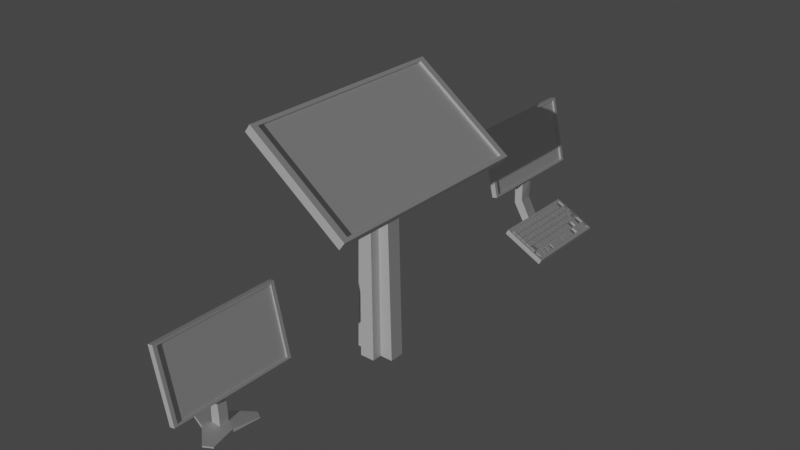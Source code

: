 # Source: pocitace.blend  (saved by Blender 3.0.42; exported with 4.5.12 LTS)
import bpy
from mathutils import Matrix  # noqa: F401  (used for matrix-valued properties, if any)

bpy.ops.wm.read_factory_settings(use_empty=True)
scene = bpy.context.scene
scene.name = 'Scene'

# ---- collections
col_collection = bpy.data.collections.new('Collection'); scene.collection.children.link(col_collection)

# ---- materials (node trees are filled in below, after node groups)
mat_material = bpy.data.materials.new('Material')
mat_material.alpha_threshold = 0.0
mat_material.use_transparent_shadow = False
mat_material.line_color = (0.0, 0.0, 0.0, 1.0)

# ---- material node trees
mat_material.use_nodes = True; mat_material.node_tree.nodes.clear()
_N = mat_material.node_tree.nodes; _L = mat_material.node_tree.links
n0 = _N.new('ShaderNodeOutputMaterial'); n0.name = 'Material Output'; n0.location = (300, 300)
n1 = _N.new('ShaderNodeBsdfPrincipled'); n1.name = 'Principled BSDF'; n1.location = (10, 300)
n1.distribution = 'GGX'
n1.subsurface_method = 'BURLEY'
n1.inputs[2].default_value = 0.4
n1.inputs[3].default_value = 1.45
n1.inputs[27].default_value = (0.0, 0.0, 0.0, 1.0)
n1.inputs[28].default_value = 1.0
_L.new(n1.outputs[0], n0.inputs[0])
n0.is_active_output = True

# ---- world
world_world = bpy.data.worlds.new('World'); scene.world = world_world
world_world.use_nodes = True; world_world.node_tree.nodes.clear()
_N = world_world.node_tree.nodes; _L = world_world.node_tree.links
n0 = _N.new('ShaderNodeOutputWorld'); n0.name = 'World Output'; n0.location = (300, 300)
n1 = _N.new('ShaderNodeBackground'); n1.name = 'Background'; n1.location = (10, 300)
n1.inputs[0].default_value = (0.05088, 0.05088, 0.05088, 1.0)
_L.new(n1.outputs[0], n0.inputs[0])
n0.is_active_output = True
world_world.color = (0.05088, 0.05088, 0.05088)
world_world.use_sun_shadow = False
world_world.sun_shadow_jitter_overblur = 0.0

# ---- lights
light_sun = bpy.data.lights.new('Sun', 'SUN')
light_sun.transmission_factor = 0.0
light_sun.energy = 1.0
light_sun.shadow_soft_size = 0.125

# ---- meshes
me_cube_087 = bpy.data.meshes.new('Cube.087')
me_cube_087.from_pydata([(7.8, 3.4, -1.0), (7.8, 5.4, -1.0), (7.8, 3.4, 1.0), (9.8, 3.4, -1.0), (9.8, 5.4, -1.0), (9.8, 3.4, 1.0), (9.8, 5.4, 1.0), (7.8, 5.4, 1.0), (10.13, 0.4682, 0.4378), (10.13, 31.58, 0.4378), (-4.113, 0.4682, 0.5269), (-4.113, 31.58, 0.5269), (11.13, -0.2756, 0.7503), (11.12, -0.2756, -1.243), (11.13, 32.33, 0.7503), (11.12, 32.33, -1.243), (-4.974, -0.2756, 0.8511), (-4.986, -0.2756, -1.142), (-4.974, 32.33, 0.8511), (-4.986, 32.33, -1.142), (-4.111, 31.58, 0.8457), (-4.111, 0.4682, 0.8457), (10.14, 0.4682, 0.7565), (10.14, 31.58, 0.7565), (7.755, 9.328, -1.035), (7.755, 15.89, -1.035), (7.755, 9.328, 0.9654), (9.755, 9.328, -1.035), (9.755, 15.89, -1.035), (9.755, 9.328, 0.9654), (9.755, 15.89, 0.9654), (7.755, 15.89, 0.9654), (-3.769, 0.7516, -1.0), (-3.769, 2.752, -1.0), (-3.769, 0.7516, 1.0), (-1.769, 0.7516, -1.0), (-1.769, 2.752, -1.0), (-1.769, 0.7516, 1.0), (-1.769, 2.752, 1.0), (-3.769, 2.752, 1.0), (-3.769, 2.952, -1.0), (-3.769, 4.952, -1.0), (-3.769, 2.952, 1.0), (-1.769, 2.952, -1.0), (-1.769, 4.952, -1.0), (-1.769, 2.952, 1.0), (-1.769, 4.952, 1.0), (-3.769, 4.952, 1.0), (-3.769, 5.152, -1.0), (-3.769, 7.152, -1.0), (-3.769, 5.152, 1.0), (-1.769, 5.152, -1.0), (-1.769, 7.152, -1.0), (-1.769, 5.152, 1.0), (-1.769, 7.152, 1.0), (-3.769, 7.152, 1.0), (-3.769, 7.352, -1.0), (-3.769, 9.352, -1.0), (-3.769, 7.352, 1.0), (-1.769, 7.352, -1.0), (-1.769, 9.352, -1.0), (-1.769, 7.352, 1.0), (-1.769, 9.352, 1.0), (-3.769, 9.352, 1.0), (-3.769, 9.552, -1.0), (-3.769, 11.55, -1.0), (-3.769, 9.552, 1.0), (-1.769, 9.552, -1.0), (-1.769, 11.55, -1.0), (-1.769, 9.552, 1.0), (-1.769, 11.55, 1.0), (-3.769, 11.55, 1.0), (-3.769, 11.75, -1.0), (-3.769, 13.75, -1.0), (-3.769, 11.75, 1.0), (-1.769, 11.75, -1.0), (-1.769, 13.75, -1.0), (-1.769, 11.75, 1.0), (-1.769, 13.75, 1.0), (-3.769, 13.75, 1.0), (-3.769, 13.95, -1.0), (-3.769, 15.95, -1.0), (-3.769, 13.95, 1.0), (-1.769, 13.95, -1.0), (-1.769, 15.95, -1.0), (-1.769, 13.95, 1.0), (-1.769, 15.95, 1.0), (-3.769, 15.95, 1.0), (-3.769, 16.15, -1.0), (-3.769, 18.15, -1.0), (-3.769, 16.15, 1.0), (-1.769, 16.15, -1.0), (-1.769, 18.15, -1.0), (-1.769, 16.15, 1.0), (-1.769, 18.15, 1.0), (-3.769, 18.15, 1.0), (-3.769, 18.35, -1.0), (-3.769, 20.35, -1.0), (-3.769, 18.35, 1.0), (-1.769, 18.35, -1.0), (-1.769, 20.35, -1.0), (-1.769, 18.35, 1.0), (-1.769, 20.35, 1.0), (-3.769, 20.35, 1.0), (-3.769, 20.55, -1.0), (-3.769, 22.55, -1.0), (-3.769, 20.55, 1.0), (-1.769, 20.55, -1.0), (-1.769, 22.55, -1.0), (-1.769, 20.55, 1.0), (-1.769, 22.55, 1.0), (-3.769, 22.55, 1.0), (-3.769, 22.75, -1.0), (-3.769, 24.75, -1.0), (-3.769, 22.75, 1.0), (-1.769, 22.75, -1.0), (-1.769, 24.75, -1.0), (-1.769, 22.75, 1.0), (-1.769, 24.75, 1.0), (-3.769, 24.75, 1.0), (-3.769, 24.95, -1.0), (-3.769, 26.95, -1.0), (-3.769, 24.95, 1.0), (-1.769, 24.95, -1.0), (-1.769, 26.95, -1.0), (-1.769, 24.95, 1.0), (-1.769, 26.95, 1.0), (-3.769, 26.95, 1.0), (-3.769, 27.15, -1.0), (-3.769, 29.15, -1.0), (-3.769, 27.15, 1.0), (-1.769, 27.15, -1.0), (-1.769, 29.15, -1.0), (-1.769, 27.15, 1.0), (-1.769, 29.15, 1.0), (-3.769, 29.15, 1.0), (-1.569, 29.35, -1.0), (-1.569, 31.35, -1.0), (-1.569, 29.35, 1.0), (0.4305, 29.35, -1.0), (0.4305, 31.35, -1.0), (0.4305, 29.35, 1.0), (0.4305, 31.35, 1.0), (-1.569, 31.35, 1.0), (-1.569, 0.7516, -1.0), (-1.569, 2.752, -1.0), (-1.569, 0.7516, 1.0), (0.4305, 0.7516, -1.0), (0.4305, 2.752, -1.0), (0.4305, 0.7516, 1.0), (0.4305, 2.752, 1.0), (-1.569, 2.752, 1.0), (-1.569, 2.952, -1.0), (-1.569, 4.952, -1.0), (-1.569, 2.952, 1.0), (0.4305, 2.952, -1.0), (0.4305, 4.952, -1.0), (0.4305, 2.952, 1.0), (0.4305, 4.952, 1.0), (-1.569, 4.952, 1.0), (-1.569, 5.152, -1.0), (-1.569, 7.152, -1.0), (-1.569, 5.152, 1.0), (0.4305, 5.152, -1.0), (0.4305, 7.152, -1.0), (0.4305, 5.152, 1.0), (0.4305, 7.152, 1.0), (-1.569, 7.152, 1.0), (-1.569, 7.352, -1.0), (-1.569, 9.352, -1.0), (-1.569, 7.352, 1.0), (0.4305, 7.352, -1.0), (0.4305, 9.352, -1.0), (0.4305, 7.352, 1.0), (0.4305, 9.352, 1.0), (-1.569, 9.352, 1.0), (-1.569, 9.552, -1.0), (-1.569, 11.55, -1.0), (-1.569, 9.552, 1.0), (0.4305, 9.552, -1.0), (0.4305, 11.55, -1.0), (0.4305, 9.552, 1.0), (0.4305, 11.55, 1.0), (-1.569, 11.55, 1.0), (-1.569, 11.75, -1.0), (-1.569, 13.75, -1.0), (-1.569, 11.75, 1.0), (0.4305, 11.75, -1.0), (0.4305, 13.75, -1.0), (0.4305, 11.75, 1.0), (0.4305, 13.75, 1.0), (-1.569, 13.75, 1.0), (-1.569, 13.95, -1.0), (-1.569, 15.95, -1.0), (-1.569, 13.95, 1.0), (0.4305, 13.95, -1.0), (0.4305, 15.95, -1.0), (0.4305, 13.95, 1.0), (0.4305, 15.95, 1.0), (-1.569, 15.95, 1.0), (-1.569, 16.15, -1.0), (-1.569, 18.15, -1.0), (-1.569, 16.15, 1.0), (0.4305, 16.15, -1.0), (0.4305, 18.15, -1.0), (0.4305, 16.15, 1.0), (0.4305, 18.15, 1.0), (-1.569, 18.15, 1.0), (-1.569, 18.35, -1.0), (-1.569, 20.35, -1.0), (-1.569, 18.35, 1.0), (0.4305, 18.35, -1.0), (0.4305, 20.35, -1.0), (0.4305, 18.35, 1.0), (0.4305, 20.35, 1.0), (-1.569, 20.35, 1.0), (-1.569, 20.55, -1.0), (-1.569, 22.55, -1.0), (-1.569, 20.55, 1.0), (0.4305, 20.55, -1.0), (0.4305, 22.55, -1.0), (0.4305, 20.55, 1.0), (0.4305, 22.55, 1.0), (-1.569, 22.55, 1.0), (-1.569, 22.75, -1.0), (-1.569, 24.75, -1.0), (-1.569, 22.75, 1.0), (0.4305, 22.75, -1.0), (0.4305, 24.75, -1.0), (0.4305, 22.75, 1.0), (0.4305, 24.75, 1.0), (-1.569, 24.75, 1.0), (-1.569, 24.95, -1.0), (-1.569, 26.95, -1.0), (-1.569, 24.95, 1.0), (0.4305, 24.95, -1.0), (0.4305, 26.95, -1.0), (0.4305, 24.95, 1.0), (0.4305, 26.95, 1.0), (-1.569, 26.95, 1.0), (-1.569, 27.15, -1.0), (-1.569, 29.15, -1.0), (-1.569, 27.15, 1.0), (0.4305, 27.15, -1.0), (0.4305, 29.15, -1.0), (0.4305, 27.15, 1.0), (0.4305, 29.15, 1.0), (-1.569, 29.15, 1.0), (0.8521, 29.35, -1.0), (0.8521, 31.35, -1.0), (0.8521, 29.35, 1.0), (4.032, 29.35, -1.0), (4.032, 31.35, -1.0), (4.032, 29.35, 1.0), (4.032, 31.35, 1.0), (0.8521, 31.35, 1.0), (2.831, 27.23, -1.0), (2.831, 29.9, -1.0), (2.831, 27.23, 1.0), (4.831, 27.23, -1.0), (4.831, 29.9, -1.0), (4.831, 27.23, 1.0), (4.831, 29.9, 1.0), (2.831, 29.9, 1.0), (2.831, 29.35, -1.0), (2.831, 31.35, -1.0), (2.831, 29.35, 1.0), (4.831, 29.35, -1.0), (4.831, 31.35, -1.0), (4.831, 29.35, 1.0), (4.831, 31.35, 1.0), (2.831, 31.35, 1.0), (0.6305, 0.7516, -1.0), (0.6305, 2.752, -1.0), (0.6305, 0.7516, 1.0), (2.631, 0.7516, -1.0), (2.631, 2.752, -1.0), (2.631, 0.7516, 1.0), (2.631, 2.752, 1.0), (0.6305, 2.752, 1.0), (0.6305, 2.952, -1.0), (0.6305, 4.952, -1.0), (0.6305, 2.952, 1.0), (2.631, 2.952, -1.0), (2.631, 4.952, -1.0), (2.631, 2.952, 1.0), (2.631, 4.952, 1.0), (0.6305, 4.952, 1.0), (0.6305, 5.152, -1.0), (0.6305, 7.152, -1.0), (0.6305, 5.152, 1.0), (2.631, 5.152, -1.0), (2.631, 7.152, -1.0), (2.631, 5.152, 1.0), (2.631, 7.152, 1.0), (0.6305, 7.152, 1.0), (0.6305, 7.352, -1.0), (0.6305, 9.352, -1.0), (0.6305, 7.352, 1.0), (2.631, 7.352, -1.0), (2.631, 9.352, -1.0), (2.631, 7.352, 1.0), (2.631, 9.352, 1.0), (0.6305, 9.352, 1.0), (0.6305, 9.552, -1.0), (0.6305, 11.55, -1.0), (0.6305, 9.552, 1.0), (2.631, 9.552, -1.0), (2.631, 11.55, -1.0), (2.631, 9.552, 1.0), (2.631, 11.55, 1.0), (0.6305, 11.55, 1.0), (0.6305, 11.75, -1.0), (0.6305, 13.75, -1.0), (0.6305, 11.75, 1.0), (2.631, 11.75, -1.0), (2.631, 13.75, -1.0), (2.631, 11.75, 1.0), (2.631, 13.75, 1.0), (0.6305, 13.75, 1.0), (0.6305, 13.95, -1.0), (0.6305, 15.95, -1.0), (0.6305, 13.95, 1.0), (2.631, 13.95, -1.0), (2.631, 15.95, -1.0), (2.631, 13.95, 1.0), (2.631, 15.95, 1.0), (0.6305, 15.95, 1.0), (0.6305, 16.15, -1.0), (0.6305, 18.15, -1.0), (0.6305, 16.15, 1.0), (2.631, 16.15, -1.0), (2.631, 18.15, -1.0), (2.631, 16.15, 1.0), (2.631, 18.15, 1.0), (0.6305, 18.15, 1.0), (0.6305, 18.35, -1.0), (0.6305, 20.35, -1.0), (0.6305, 18.35, 1.0), (2.631, 18.35, -1.0), (2.631, 20.35, -1.0), (2.631, 18.35, 1.0), (2.631, 20.35, 1.0), (0.6305, 20.35, 1.0), (0.6305, 20.55, -1.0), (0.6305, 22.55, -1.0), (0.6305, 20.55, 1.0), (2.631, 20.55, -1.0), (2.631, 22.55, -1.0), (2.631, 20.55, 1.0), (2.631, 22.55, 1.0), (0.6305, 22.55, 1.0), (0.6305, 22.75, -1.0), (0.6305, 24.75, -1.0), (0.6305, 22.75, 1.0), (2.631, 22.75, -1.0), (2.631, 24.75, -1.0), (2.631, 22.75, 1.0), (2.631, 24.75, 1.0), (0.6305, 24.75, 1.0), (0.6305, 24.95, -1.0), (0.6305, 26.95, -1.0), (0.6305, 24.95, 1.0), (2.631, 24.95, -1.0), (2.631, 26.95, -1.0), (2.631, 24.95, 1.0), (2.631, 26.95, 1.0), (0.6305, 26.95, 1.0), (0.6305, 27.15, -1.0), (0.6305, 29.15, -1.0), (0.6305, 27.15, 1.0), (2.631, 27.15, -1.0), (2.631, 29.15, -1.0), (2.631, 27.15, 1.0), (2.631, 29.15, 1.0), (0.6305, 29.15, 1.0), (2.831, 0.7516, -1.0), (2.831, 2.752, -1.0), (2.831, 0.7516, 1.0), (4.831, 0.7516, -1.0), (4.831, 2.752, -1.0), (4.831, 0.7516, 1.0), (4.831, 2.752, 1.0), (2.831, 2.752, 1.0), (2.831, 2.952, -1.0), (2.831, 4.952, -1.0), (2.831, 2.952, 1.0), (4.831, 2.952, -1.0), (4.831, 4.952, -1.0), (4.831, 2.952, 1.0), (4.831, 4.952, 1.0), (2.831, 4.952, 1.0), (2.831, 5.152, -1.0), (2.831, 7.152, -1.0), (2.831, 5.152, 1.0), (4.831, 5.152, -1.0), (4.831, 7.152, -1.0), (4.831, 5.152, 1.0), (4.831, 7.152, 1.0), (2.831, 7.152, 1.0), (2.831, 7.352, -1.0), (2.831, 9.352, -1.0), (2.831, 7.352, 1.0), (4.831, 7.352, -1.0), (4.831, 9.352, -1.0), (4.831, 7.352, 1.0), (4.831, 9.352, 1.0), (2.831, 9.352, 1.0), (2.831, 9.552, -1.0), (2.831, 11.55, -1.0), (2.831, 9.552, 1.0), (4.831, 9.552, -1.0), (4.831, 11.55, -1.0), (4.831, 9.552, 1.0), (4.831, 11.55, 1.0), (2.831, 11.55, 1.0), (2.831, 11.75, -1.0), (2.831, 13.75, -1.0), (2.831, 11.75, 1.0), (4.831, 11.75, -1.0), (4.831, 13.75, -1.0), (4.831, 11.75, 1.0), (4.831, 13.75, 1.0), (2.831, 13.75, 1.0), (2.831, 13.95, -1.0), (2.831, 15.95, -1.0), (2.831, 13.95, 1.0), (4.831, 13.95, -1.0), (4.831, 15.95, -1.0), (4.831, 13.95, 1.0), (4.831, 15.95, 1.0), (2.831, 15.95, 1.0), (2.831, 16.15, -1.0), (2.831, 18.15, -1.0), (2.831, 16.15, 1.0), (4.831, 16.15, -1.0), (4.831, 18.15, -1.0), (4.831, 16.15, 1.0), (4.831, 18.15, 1.0), (2.831, 18.15, 1.0), (2.831, 18.35, -1.0), (2.831, 20.35, -1.0), (2.831, 18.35, 1.0), (4.831, 18.35, -1.0), (4.831, 20.35, -1.0), (4.831, 18.35, 1.0), (4.831, 20.35, 1.0), (2.831, 20.35, 1.0), (2.831, 20.55, -1.0), (2.831, 22.55, -1.0), (2.831, 20.55, 1.0), (4.831, 20.55, -1.0), (4.831, 22.55, -1.0), (4.831, 20.55, 1.0), (4.831, 22.55, 1.0), (2.831, 22.55, 1.0), (2.831, 22.75, -1.0), (2.831, 24.75, -1.0), (2.831, 22.75, 1.0), (4.831, 22.75, -1.0), (4.831, 24.75, -1.0), (4.831, 22.75, 1.0), (4.831, 24.75, 1.0), (2.831, 24.75, 1.0), (2.831, 24.95, -1.0), (2.831, 26.95, -1.0), (2.831, 24.95, 1.0), (4.831, 24.95, -1.0), (4.831, 26.95, -1.0), (4.831, 24.95, 1.0), (4.831, 26.95, 1.0), (2.831, 26.95, 1.0), (5.031, 0.7516, -1.0), (5.031, 2.752, -1.0), (5.031, 0.7516, 1.0), (7.031, 0.7516, -1.0), (7.031, 2.752, -1.0), (7.031, 0.7516, 1.0), (7.031, 2.752, 1.0), (5.031, 2.752, 1.0), (5.031, 1.545, -1.0), (5.031, 4.9, -1.0), (5.031, 1.545, 1.0), (7.031, 1.545, -1.0), (7.031, 4.9, -1.0), (7.031, 1.545, 1.0), (7.031, 4.9, 1.0), (5.031, 4.9, 1.0), (5.031, 5.152, -1.0), (5.031, 7.152, -1.0), (5.031, 5.152, 1.0), (7.031, 5.152, -1.0), (7.031, 7.152, -1.0), (7.031, 5.152, 1.0), (7.031, 7.152, 1.0), (5.031, 7.152, 1.0), (5.031, 7.352, -1.0), (5.031, 9.352, -1.0), (5.031, 7.352, 1.0), (7.031, 7.352, -1.0), (7.031, 9.352, -1.0), (7.031, 7.352, 1.0), (7.031, 9.352, 1.0), (5.031, 9.352, 1.0), (5.031, 9.552, -1.0), (5.031, 11.55, -1.0), (5.031, 9.552, 1.0), (7.031, 9.552, -1.0), (7.031, 11.55, -1.0), (7.031, 9.552, 1.0), (7.031, 11.55, 1.0), (5.031, 11.55, 1.0), (5.031, 11.75, -1.0), (5.031, 13.75, -1.0), (5.031, 11.75, 1.0), (7.031, 11.75, -1.0), (7.031, 13.75, -1.0), (7.031, 11.75, 1.0), (7.031, 13.75, 1.0), (5.031, 13.75, 1.0), (5.031, 13.95, -1.0), (5.031, 15.95, -1.0), (5.031, 13.95, 1.0), (7.031, 13.95, -1.0), (7.031, 15.95, -1.0), (7.031, 13.95, 1.0), (7.031, 15.95, 1.0), (5.031, 15.95, 1.0), (5.031, 16.15, -1.0), (5.031, 18.15, -1.0), (5.031, 16.15, 1.0), (7.031, 16.15, -1.0), (7.031, 18.15, -1.0), (7.031, 16.15, 1.0), (7.031, 18.15, 1.0), (5.031, 18.15, 1.0), (5.031, 18.35, -1.0), (5.031, 20.35, -1.0), (5.031, 18.35, 1.0), (7.031, 18.35, -1.0), (7.031, 20.35, -1.0), (7.031, 18.35, 1.0), (7.031, 20.35, 1.0), (5.031, 20.35, 1.0), (5.031, 20.55, -1.0), (5.031, 22.55, -1.0), (5.031, 20.55, 1.0), (7.031, 20.55, -1.0), (7.031, 22.55, -1.0), (7.031, 20.55, 1.0), (7.031, 22.55, 1.0), (5.031, 22.55, 1.0), (5.031, 22.75, -1.0), (5.031, 24.75, -1.0), (5.031, 22.75, 1.0), (7.031, 22.75, -1.0), (7.031, 24.75, -1.0), (7.031, 22.75, 1.0), (7.031, 24.75, 1.0), (5.031, 24.75, 1.0), (5.248, 27.15, -1.0), (5.248, 29.15, -1.0), (5.248, 27.15, 1.0), (7.248, 27.15, -1.0), (7.248, 29.15, -1.0), (7.248, 27.15, 1.0), (7.248, 29.15, 1.0), (5.248, 29.15, 1.0), (7.791, 0.9527, -1.0), (7.791, 2.953, -1.0), (7.791, 0.9527, 1.0), (9.791, 0.9527, -1.0), (9.791, 2.953, -1.0), (9.791, 0.9527, 1.0), (9.791, 2.953, 1.0), (7.791, 2.953, 1.0), (7.815, 6.118, -1.0), (7.815, 8.118, -1.0), (7.815, 6.118, 1.0), (9.815, 6.118, -1.0), (9.815, 8.118, -1.0), (9.815, 6.118, 1.0), (9.815, 8.118, 1.0), (7.815, 8.118, 1.0), (7.65, 27.15, -1.0), (7.65, 29.15, -1.0), (7.65, 27.15, 1.0), (9.65, 27.15, -1.0), (9.65, 29.15, -1.0), (9.65, 27.15, 1.0), (9.65, 29.15, 1.0), (7.65, 29.15, 1.0), (7.65, 24.85, -1.0), (7.65, 26.85, -1.0), (7.65, 24.85, 1.0), (9.65, 24.85, -1.0), (9.65, 26.85, -1.0), (9.65, 24.85, 1.0), (9.65, 26.85, 1.0), (7.65, 26.85, 1.0), (7.65, 29.35, -1.0), (7.65, 31.35, -1.0), (7.65, 29.35, 1.0), (9.65, 29.35, -1.0), (9.65, 31.35, -1.0), (9.65, 29.35, 1.0), (9.65, 31.35, 1.0), (7.65, 31.35, 1.0), (7.763, 16.15, -1.0), (7.763, 18.15, -1.0), (7.763, 16.15, 1.0), (9.763, 16.15, -1.0), (9.763, 18.15, -1.0), (9.763, 16.15, 1.0), (9.763, 18.15, 1.0), (7.763, 18.15, 1.0), (7.692, 18.35, -1.0), (7.692, 20.35, -1.0), (7.692, 18.35, 1.0), (9.692, 18.35, -1.0), (9.692, 20.35, -1.0), (9.692, 18.35, 1.0), (9.692, 20.35, 1.0), (7.692, 20.35, 1.0), (7.636, 20.55, -1.0), (7.636, 22.55, -1.0), (7.636, 20.55, 1.0), (9.636, 20.55, -1.0), (9.636, 22.55, -1.0), (9.636, 20.55, 1.0), (9.636, 22.55, 1.0), (7.636, 22.55, 1.0)], [], [(0, 2, 7, 1), (1, 4, 3, 0), (3, 5, 2, 0), (4, 6, 5, 3), (6, 7, 2, 5), (1, 7, 6, 4), (9, 11, 20, 23), (11, 10, 21, 20), (10, 11, 9, 8), (8, 9, 23, 22), (10, 8, 22, 21), (12, 16, 18, 20, 21, 22), (15, 14, 18, 19), (19, 18, 16, 17), (17, 13, 15, 19), (13, 12, 14, 15), (17, 16, 12, 13), (22, 23, 20, 18, 14, 12), (25, 28, 27, 24), (24, 26, 31, 25), (27, 29, 26, 24), (28, 30, 29, 27), (30, 31, 26, 29), (25, 31, 30, 28), (33, 36, 35, 32), (32, 34, 39, 33), (35, 37, 34, 32), (36, 38, 37, 35), (38, 39, 34, 37), (33, 39, 38, 36), (40, 42, 47, 41), (41, 44, 43, 40), (43, 45, 42, 40), (44, 46, 45, 43), (46, 47, 42, 45), (41, 47, 46, 44), (48, 50, 55, 49), (49, 52, 51, 48), (51, 53, 50, 48), (52, 54, 53, 51), (54, 55, 50, 53), (49, 55, 54, 52), (56, 58, 63, 57), (57, 60, 59, 56), (59, 61, 58, 56), (60, 62, 61, 59), (62, 63, 58, 61), (57, 63, 62, 60), (64, 66, 71, 65), (65, 68, 67, 64), (67, 69, 66, 64), (68, 70, 69, 67), (70, 71, 66, 69), (65, 71, 70, 68), (72, 74, 79, 73), (73, 76, 75, 72), (75, 77, 74, 72), (76, 78, 77, 75), (78, 79, 74, 77), (73, 79, 78, 76), (80, 82, 87, 81), (81, 84, 83, 80), (83, 85, 82, 80), (84, 86, 85, 83), (86, 87, 82, 85), (81, 87, 86, 84), (88, 90, 95, 89), (89, 92, 91, 88), (91, 93, 90, 88), (92, 94, 93, 91), (94, 95, 90, 93), (89, 95, 94, 92), (96, 98, 103, 97), (97, 100, 99, 96), (99, 101, 98, 96), (100, 102, 101, 99), (102, 103, 98, 101), (97, 103, 102, 100), (104, 106, 111, 105), (105, 108, 107, 104), (107, 109, 106, 104), (108, 110, 109, 107), (110, 111, 106, 109), (105, 111, 110, 108), (112, 114, 119, 113), (113, 116, 115, 112), (115, 117, 114, 112), (116, 118, 117, 115), (118, 119, 114, 117), (113, 119, 118, 116), (120, 122, 127, 121), (121, 124, 123, 120), (123, 125, 122, 120), (124, 126, 125, 123), (126, 127, 122, 125), (121, 127, 126, 124), (128, 130, 135, 129), (129, 132, 131, 128), (131, 133, 130, 128), (132, 134, 133, 131), (134, 135, 130, 133), (129, 135, 134, 132), (136, 138, 143, 137), (137, 140, 139, 136), (139, 141, 138, 136), (140, 142, 141, 139), (142, 143, 138, 141), (137, 143, 142, 140), (145, 148, 147, 144), (144, 146, 151, 145), (147, 149, 146, 144), (148, 150, 149, 147), (150, 151, 146, 149), (145, 151, 150, 148), (152, 154, 159, 153), (153, 156, 155, 152), (155, 157, 154, 152), (156, 158, 157, 155), (158, 159, 154, 157), (153, 159, 158, 156), (160, 162, 167, 161), (161, 164, 163, 160), (163, 165, 162, 160), (164, 166, 165, 163), (166, 167, 162, 165), (161, 167, 166, 164), (168, 170, 175, 169), (169, 172, 171, 168), (171, 173, 170, 168), (172, 174, 173, 171), (174, 175, 170, 173), (169, 175, 174, 172), (176, 178, 183, 177), (177, 180, 179, 176), (179, 181, 178, 176), (180, 182, 181, 179), (182, 183, 178, 181), (177, 183, 182, 180), (184, 186, 191, 185), (185, 188, 187, 184), (187, 189, 186, 184), (188, 190, 189, 187), (190, 191, 186, 189), (185, 191, 190, 188), (192, 194, 199, 193), (193, 196, 195, 192), (195, 197, 194, 192), (196, 198, 197, 195), (198, 199, 194, 197), (193, 199, 198, 196), (200, 202, 207, 201), (201, 204, 203, 200), (203, 205, 202, 200), (204, 206, 205, 203), (206, 207, 202, 205), (201, 207, 206, 204), (208, 210, 215, 209), (209, 212, 211, 208), (211, 213, 210, 208), (212, 214, 213, 211), (214, 215, 210, 213), (209, 215, 214, 212), (216, 218, 223, 217), (217, 220, 219, 216), (219, 221, 218, 216), (220, 222, 221, 219), (222, 223, 218, 221), (217, 223, 222, 220), (224, 226, 231, 225), (225, 228, 227, 224), (227, 229, 226, 224), (228, 230, 229, 227), (230, 231, 226, 229), (225, 231, 230, 228), (232, 234, 239, 233), (233, 236, 235, 232), (235, 237, 234, 232), (236, 238, 237, 235), (238, 239, 234, 237), (233, 239, 238, 236), (240, 242, 247, 241), (241, 244, 243, 240), (243, 245, 242, 240), (244, 246, 245, 243), (246, 247, 242, 245), (241, 247, 246, 244), (248, 250, 255, 249), (249, 252, 251, 248), (251, 253, 250, 248), (252, 254, 253, 251), (254, 255, 250, 253), (249, 255, 254, 252), (256, 258, 263, 257), (257, 260, 259, 256), (259, 261, 258, 256), (260, 262, 261, 259), (262, 263, 258, 261), (257, 263, 262, 260), (264, 266, 271, 265), (265, 268, 267, 264), (267, 269, 266, 264), (268, 270, 269, 267), (270, 271, 266, 269), (265, 271, 270, 268), (273, 276, 275, 272), (272, 274, 279, 273), (275, 277, 274, 272), (276, 278, 277, 275), (278, 279, 274, 277), (273, 279, 278, 276), (280, 282, 287, 281), (281, 284, 283, 280), (283, 285, 282, 280), (284, 286, 285, 283), (286, 287, 282, 285), (281, 287, 286, 284), (288, 290, 295, 289), (289, 292, 291, 288), (291, 293, 290, 288), (292, 294, 293, 291), (294, 295, 290, 293), (289, 295, 294, 292), (296, 298, 303, 297), (297, 300, 299, 296), (299, 301, 298, 296), (300, 302, 301, 299), (302, 303, 298, 301), (297, 303, 302, 300), (304, 306, 311, 305), (305, 308, 307, 304), (307, 309, 306, 304), (308, 310, 309, 307), (310, 311, 306, 309), (305, 311, 310, 308), (312, 314, 319, 313), (313, 316, 315, 312), (315, 317, 314, 312), (316, 318, 317, 315), (318, 319, 314, 317), (313, 319, 318, 316), (320, 322, 327, 321), (321, 324, 323, 320), (323, 325, 322, 320), (324, 326, 325, 323), (326, 327, 322, 325), (321, 327, 326, 324), (328, 330, 335, 329), (329, 332, 331, 328), (331, 333, 330, 328), (332, 334, 333, 331), (334, 335, 330, 333), (329, 335, 334, 332), (336, 338, 343, 337), (337, 340, 339, 336), (339, 341, 338, 336), (340, 342, 341, 339), (342, 343, 338, 341), (337, 343, 342, 340), (344, 346, 351, 345), (345, 348, 347, 344), (347, 349, 346, 344), (348, 350, 349, 347), (350, 351, 346, 349), (345, 351, 350, 348), (352, 354, 359, 353), (353, 356, 355, 352), (355, 357, 354, 352), (356, 358, 357, 355), (358, 359, 354, 357), (353, 359, 358, 356), (360, 362, 367, 361), (361, 364, 363, 360), (363, 365, 362, 360), (364, 366, 365, 363), (366, 367, 362, 365), (361, 367, 366, 364), (368, 370, 375, 369), (369, 372, 371, 368), (371, 373, 370, 368), (372, 374, 373, 371), (374, 375, 370, 373), (369, 375, 374, 372), (377, 380, 379, 376), (376, 378, 383, 377), (379, 381, 378, 376), (380, 382, 381, 379), (382, 383, 378, 381), (377, 383, 382, 380), (384, 386, 391, 385), (385, 388, 387, 384), (387, 389, 386, 384), (388, 390, 389, 387), (390, 391, 386, 389), (385, 391, 390, 388), (392, 394, 399, 393), (393, 396, 395, 392), (395, 397, 394, 392), (396, 398, 397, 395), (398, 399, 394, 397), (393, 399, 398, 396), (400, 402, 407, 401), (401, 404, 403, 400), (403, 405, 402, 400), (404, 406, 405, 403), (406, 407, 402, 405), (401, 407, 406, 404), (408, 410, 415, 409), (409, 412, 411, 408), (411, 413, 410, 408), (412, 414, 413, 411), (414, 415, 410, 413), (409, 415, 414, 412), (416, 418, 423, 417), (417, 420, 419, 416), (419, 421, 418, 416), (420, 422, 421, 419), (422, 423, 418, 421), (417, 423, 422, 420), (424, 426, 431, 425), (425, 428, 427, 424), (427, 429, 426, 424), (428, 430, 429, 427), (430, 431, 426, 429), (425, 431, 430, 428), (432, 434, 439, 433), (433, 436, 435, 432), (435, 437, 434, 432), (436, 438, 437, 435), (438, 439, 434, 437), (433, 439, 438, 436), (440, 442, 447, 441), (441, 444, 443, 440), (443, 445, 442, 440), (444, 446, 445, 443), (446, 447, 442, 445), (441, 447, 446, 444), (448, 450, 455, 449), (449, 452, 451, 448), (451, 453, 450, 448), (452, 454, 453, 451), (454, 455, 450, 453), (449, 455, 454, 452), (456, 458, 463, 457), (457, 460, 459, 456), (459, 461, 458, 456), (460, 462, 461, 459), (462, 463, 458, 461), (457, 463, 462, 460), (464, 466, 471, 465), (465, 468, 467, 464), (467, 469, 466, 464), (468, 470, 469, 467), (470, 471, 466, 469), (465, 471, 470, 468), (473, 476, 475, 472), (472, 474, 479, 473), (475, 477, 474, 472), (476, 478, 477, 475), (478, 479, 474, 477), (473, 479, 478, 476), (480, 482, 487, 481), (481, 484, 483, 480), (483, 485, 482, 480), (484, 486, 485, 483), (486, 487, 482, 485), (481, 487, 486, 484), (488, 490, 495, 489), (489, 492, 491, 488), (491, 493, 490, 488), (492, 494, 493, 491), (494, 495, 490, 493), (489, 495, 494, 492), (496, 498, 503, 497), (497, 500, 499, 496), (499, 501, 498, 496), (500, 502, 501, 499), (502, 503, 498, 501), (497, 503, 502, 500), (504, 506, 511, 505), (505, 508, 507, 504), (507, 509, 506, 504), (508, 510, 509, 507), (510, 511, 506, 509), (505, 511, 510, 508), (512, 514, 519, 513), (513, 516, 515, 512), (515, 517, 514, 512), (516, 518, 517, 515), (518, 519, 514, 517), (513, 519, 518, 516), (520, 522, 527, 521), (521, 524, 523, 520), (523, 525, 522, 520), (524, 526, 525, 523), (526, 527, 522, 525), (521, 527, 526, 524), (528, 530, 535, 529), (529, 532, 531, 528), (531, 533, 530, 528), (532, 534, 533, 531), (534, 535, 530, 533), (529, 535, 534, 532), (536, 538, 543, 537), (537, 540, 539, 536), (539, 541, 538, 536), (540, 542, 541, 539), (542, 543, 538, 541), (537, 543, 542, 540), (544, 546, 551, 545), (545, 548, 547, 544), (547, 549, 546, 544), (548, 550, 549, 547), (550, 551, 546, 549), (545, 551, 550, 548), (552, 554, 559, 553), (553, 556, 555, 552), (555, 557, 554, 552), (556, 558, 557, 555), (558, 559, 554, 557), (553, 559, 558, 556), (560, 562, 567, 561), (561, 564, 563, 560), (563, 565, 562, 560), (564, 566, 565, 563), (566, 567, 562, 565), (561, 567, 566, 564), (568, 570, 575, 569), (569, 572, 571, 568), (571, 573, 570, 568), (572, 574, 573, 571), (574, 575, 570, 573), (569, 575, 574, 572), (576, 578, 583, 577), (577, 580, 579, 576), (579, 581, 578, 576), (580, 582, 581, 579), (582, 583, 578, 581), (577, 583, 582, 580), (584, 586, 591, 585), (585, 588, 587, 584), (587, 589, 586, 584), (588, 590, 589, 587), (590, 591, 586, 589), (585, 591, 590, 588), (592, 594, 599, 593), (593, 596, 595, 592), (595, 597, 594, 592), (596, 598, 597, 595), (598, 599, 594, 597), (593, 599, 598, 596), (600, 602, 607, 601), (601, 604, 603, 600), (603, 605, 602, 600), (604, 606, 605, 603), (606, 607, 602, 605), (601, 607, 606, 604), (608, 610, 615, 609), (609, 612, 611, 608), (611, 613, 610, 608), (612, 614, 613, 611), (614, 615, 610, 613), (609, 615, 614, 612), (616, 618, 623, 617), (617, 620, 619, 616), (619, 621, 618, 616), (620, 622, 621, 619), (622, 623, 618, 621), (617, 623, 622, 620), (624, 626, 631, 625), (625, 628, 627, 624), (627, 629, 626, 624), (628, 630, 629, 627), (630, 631, 626, 629), (625, 631, 630, 628)])
_uv = me_cube_087.uv_layers.new(name='UVMap')
_uv.uv.foreach_set('vector', [0.375, 0.0, 0.625, 0.0, 0.625, 0.25, 0.375, 0.25, 0.125, 0.5, 0.375, 0.5, 0.375, 0.75, 0.125, 0.75, 0.375, 0.75, 0.625, 0.75, 0.625, 1.0, 0.375, 1.0, 0.375, 0.5, 0.625, 0.5, 0.625, 0.75, 0.375, 0.75, 0.625, 0.5, 0.875, 0.5, 0.875, 0.75, 0.625, 0.75, 0.375, 0.25, 0.625, 0.25, 0.625, 0.5, 0.375, 0.5, 0.375, 0.75, 0.375, 1.0, 0.4213, 1.0, 0.4213, 0.75, 0.375, 0.0, 0.375, 0.25, 0.4213, 0.25, 0.4213, 0.0, 0.125, 0.5, 0.125, 0.75, 0.375, 0.75, 0.375, 0.5, 0.375, 0.5, 0.375, 0.75, 0.4213, 0.75, 0.4213, 0.5, 0.375, 0.25, 0.375, 0.5, 0.4213, 0.5, 0.4213, 0.25, 0.625, 0.5, 0.875, 0.5, 0.875, 0.75, 0.8616, 0.7443, 0.8616, 0.5057, 0.6405, 0.5057, 0.375, 0.75, 0.625, 0.75, 0.625, 1.0, 0.375, 1.0, 0.375, 0.0, 0.625, 0.0, 0.625, 0.25, 0.375, 0.25, 0.125, 0.5, 0.375, 0.5, 0.375, 0.75, 0.125, 0.75, 0.375, 0.5, 0.625, 0.5, 0.625, 0.75, 0.375, 0.75, 0.375, 0.25, 0.625, 0.25, 0.625, 0.5, 0.375, 0.5, 0.6405, 0.5057, 0.6405, 0.7443, 0.8616, 0.7443, 0.875, 0.75, 0.625, 0.75, 0.625, 0.5, 0.125, 0.5, 0.375, 0.5, 0.375, 0.75, 0.125, 0.75, 0.375, 0.0, 0.625, 0.0, 0.625, 0.25, 0.375, 0.25, 0.375, 0.75, 0.625, 0.75, 0.625, 1.0, 0.375, 1.0, 0.375, 0.5, 0.625, 0.5, 0.625, 0.75, 0.375, 0.75, 0.625, 0.5, 0.875, 0.5, 0.875, 0.75, 0.625, 0.75, 0.375, 0.25, 0.625, 0.25, 0.625, 0.5, 0.375, 0.5, 0.125, 0.5, 0.375, 0.5, 0.375, 0.75, 0.125, 0.75, 0.375, 0.0, 0.625, 0.0, 0.625, 0.25, 0.375, 0.25, 0.375, 0.75, 0.625, 0.75, 0.625, 1.0, 0.375, 1.0, 0.375, 0.5, 0.625, 0.5, 0.625, 0.75, 0.375, 0.75, 0.625, 0.5, 0.875, 0.5, 0.875, 0.75, 0.625, 0.75, 0.375, 0.25, 0.625, 0.25, 0.625, 0.5, 0.375, 0.5, 0.375, 0.0, 0.625, 0.0, 0.625, 0.25, 0.375, 0.25, 0.125, 0.5, 0.375, 0.5, 0.375, 0.75, 0.125, 0.75, 0.375, 0.75, 0.625, 0.75, 0.625, 1.0, 0.375, 1.0, 0.375, 0.5, 0.625, 0.5, 0.625, 0.75, 0.375, 0.75, 0.625, 0.5, 0.875, 0.5, 0.875, 0.75, 0.625, 0.75, 0.375, 0.25, 0.625, 0.25, 0.625, 0.5, 0.375, 0.5, 0.375, 0.0, 0.625, 0.0, 0.625, 0.25, 0.375, 0.25, 0.125, 0.5, 0.375, 0.5, 0.375, 0.75, 0.125, 0.75, 0.375, 0.75, 0.625, 0.75, 0.625, 1.0, 0.375, 1.0, 0.375, 0.5, 0.625, 0.5, 0.625, 0.75, 0.375, 0.75, 0.625, 0.5, 0.875, 0.5, 0.875, 0.75, 0.625, 0.75, 0.375, 0.25, 0.625, 0.25, 0.625, 0.5, 0.375, 0.5, 0.375, 0.0, 0.625, 0.0, 0.625, 0.25, 0.375, 0.25, 0.125, 0.5, 0.375, 0.5, 0.375, 0.75, 0.125, 0.75, 0.375, 0.75, 0.625, 0.75, 0.625, 1.0, 0.375, 1.0, 0.375, 0.5, 0.625, 0.5, 0.625, 0.75, 0.375, 0.75, 0.625, 0.5, 0.875, 0.5, 0.875, 0.75, 0.625, 0.75, 0.375, 0.25, 0.625, 0.25, 0.625, 0.5, 0.375, 0.5, 0.375, 0.0, 0.625, 0.0, 0.625, 0.25, 0.375, 0.25, 0.125, 0.5, 0.375, 0.5, 0.375, 0.75, 0.125, 0.75, 0.375, 0.75, 0.625, 0.75, 0.625, 1.0, 0.375, 1.0, 0.375, 0.5, 0.625, 0.5, 0.625, 0.75, 0.375, 0.75, 0.625, 0.5, 0.875, 0.5, 0.875, 0.75, 0.625, 0.75, 0.375, 0.25, 0.625, 0.25, 0.625, 0.5, 0.375, 0.5, 0.375, 0.0, 0.625, 0.0, 0.625, 0.25, 0.375, 0.25, 0.125, 0.5, 0.375, 0.5, 0.375, 0.75, 0.125, 0.75, 0.375, 0.75, 0.625, 0.75, 0.625, 1.0, 0.375, 1.0, 0.375, 0.5, 0.625, 0.5, 0.625, 0.75, 0.375, 0.75, 0.625, 0.5, 0.875, 0.5, 0.875, 0.75, 0.625, 0.75, 0.375, 0.25, 0.625, 0.25, 0.625, 0.5, 0.375, 0.5, 0.375, 0.0, 0.625, 0.0, 0.625, 0.25, 0.375, 0.25, 0.125, 0.5, 0.375, 0.5, 0.375, 0.75, 0.125, 0.75, 0.375, 0.75, 0.625, 0.75, 0.625, 1.0, 0.375, 1.0, 0.375, 0.5, 0.625, 0.5, 0.625, 0.75, 0.375, 0.75, 0.625, 0.5, 0.875, 0.5, 0.875, 0.75, 0.625, 0.75, 0.375, 0.25, 0.625, 0.25, 0.625, 0.5, 0.375, 0.5, 0.375, 0.0, 0.625, 0.0, 0.625, 0.25, 0.375, 0.25, 0.125, 0.5, 0.375, 0.5, 0.375, 0.75, 0.125, 0.75, 0.375, 0.75, 0.625, 0.75, 0.625, 1.0, 0.375, 1.0, 0.375, 0.5, 0.625, 0.5, 0.625, 0.75, 0.375, 0.75, 0.625, 0.5, 0.875, 0.5, 0.875, 0.75, 0.625, 0.75, 0.375, 0.25, 0.625, 0.25, 0.625, 0.5, 0.375, 0.5, 0.375, 0.0, 0.625, 0.0, 0.625, 0.25, 0.375, 0.25, 0.125, 0.5, 0.375, 0.5, 0.375, 0.75, 0.125, 0.75, 0.375, 0.75, 0.625, 0.75, 0.625, 1.0, 0.375, 1.0, 0.375, 0.5, 0.625, 0.5, 0.625, 0.75, 0.375, 0.75, 0.625, 0.5, 0.875, 0.5, 0.875, 0.75, 0.625, 0.75, 0.375, 0.25, 0.625, 0.25, 0.625, 0.5, 0.375, 0.5, 0.375, 0.0, 0.625, 0.0, 0.625, 0.25, 0.375, 0.25, 0.125, 0.5, 0.375, 0.5, 0.375, 0.75, 0.125, 0.75, 0.375, 0.75, 0.625, 0.75, 0.625, 1.0, 0.375, 1.0, 0.375, 0.5, 0.625, 0.5, 0.625, 0.75, 0.375, 0.75, 0.625, 0.5, 0.875, 0.5, 0.875, 0.75, 0.625, 0.75, 0.375, 0.25, 0.625, 0.25, 0.625, 0.5, 0.375, 0.5, 0.375, 0.0, 0.625, 0.0, 0.625, 0.25, 0.375, 0.25, 0.125, 0.5, 0.375, 0.5, 0.375, 0.75, 0.125, 0.75, 0.375, 0.75, 0.625, 0.75, 0.625, 1.0, 0.375, 1.0, 0.375, 0.5, 0.625, 0.5, 0.625, 0.75, 0.375, 0.75, 0.625, 0.5, 0.875, 0.5, 0.875, 0.75, 0.625, 0.75, 0.375, 0.25, 0.625, 0.25, 0.625, 0.5, 0.375, 0.5, 0.375, 0.0, 0.625, 0.0, 0.625, 0.25, 0.375, 0.25, 0.125, 0.5, 0.375, 0.5, 0.375, 0.75, 0.125, 0.75, 0.375, 0.75, 0.625, 0.75, 0.625, 1.0, 0.375, 1.0, 0.375, 0.5, 0.625, 0.5, 0.625, 0.75, 0.375, 0.75, 0.625, 0.5, 0.875, 0.5, 0.875, 0.75, 0.625, 0.75, 0.375, 0.25, 0.625, 0.25, 0.625, 0.5, 0.375, 0.5, 0.375, 0.0, 0.625, 0.0, 0.625, 0.25, 0.375, 0.25, 0.125, 0.5, 0.375, 0.5, 0.375, 0.75, 0.125, 0.75, 0.375, 0.75, 0.625, 0.75, 0.625, 1.0, 0.375, 1.0, 0.375, 0.5, 0.625, 0.5, 0.625, 0.75, 0.375, 0.75, 0.625, 0.5, 0.875, 0.5, 0.875, 0.75, 0.625, 0.75, 0.375, 0.25, 0.625, 0.25, 0.625, 0.5, 0.375, 0.5, 0.375, 0.0, 0.625, 0.0, 0.625, 0.25, 0.375, 0.25, 0.125, 0.5, 0.375, 0.5, 0.375, 0.75, 0.125, 0.75, 0.375, 0.75, 0.625, 0.75, 0.625, 1.0, 0.375, 1.0, 0.375, 0.5, 0.625, 0.5, 0.625, 0.75, 0.375, 0.75, 0.625, 0.5, 0.875, 0.5, 0.875, 0.75, 0.625, 0.75, 0.375, 0.25, 0.625, 0.25, 0.625, 0.5, 0.375, 0.5, 0.125, 0.5, 0.375, 0.5, 0.375, 0.75, 0.125, 0.75, 0.375, 0.0, 0.625, 0.0, 0.625, 0.25, 0.375, 0.25, 0.375, 0.75, 0.625, 0.75, 0.625, 1.0, 0.375, 1.0, 0.375, 0.5, 0.625, 0.5, 0.625, 0.75, 0.375, 0.75, 0.625, 0.5, 0.875, 0.5, 0.875, 0.75, 0.625, 0.75, 0.375, 0.25, 0.625, 0.25, 0.625, 0.5, 0.375, 0.5, 0.375, 0.0, 0.625, 0.0, 0.625, 0.25, 0.375, 0.25, 0.125, 0.5, 0.375, 0.5, 0.375, 0.75, 0.125, 0.75, 0.375, 0.75, 0.625, 0.75, 0.625, 1.0, 0.375, 1.0, 0.375, 0.5, 0.625, 0.5, 0.625, 0.75, 0.375, 0.75, 0.625, 0.5, 0.875, 0.5, 0.875, 0.75, 0.625, 0.75, 0.375, 0.25, 0.625, 0.25, 0.625, 0.5, 0.375, 0.5, 0.375, 0.0, 0.625, 0.0, 0.625, 0.25, 0.375, 0.25, 0.125, 0.5, 0.375, 0.5, 0.375, 0.75, 0.125, 0.75, 0.375, 0.75, 0.625, 0.75, 0.625, 1.0, 0.375, 1.0, 0.375, 0.5, 0.625, 0.5, 0.625, 0.75, 0.375, 0.75, 0.625, 0.5, 0.875, 0.5, 0.875, 0.75, 0.625, 0.75, 0.375, 0.25, 0.625, 0.25, 0.625, 0.5, 0.375, 0.5, 0.375, 0.0, 0.625, 0.0, 0.625, 0.25, 0.375, 0.25, 0.125, 0.5, 0.375, 0.5, 0.375, 0.75, 0.125, 0.75, 0.375, 0.75, 0.625, 0.75, 0.625, 1.0, 0.375, 1.0, 0.375, 0.5, 0.625, 0.5, 0.625, 0.75, 0.375, 0.75, 0.625, 0.5, 0.875, 0.5, 0.875, 0.75, 0.625, 0.75, 0.375, 0.25, 0.625, 0.25, 0.625, 0.5, 0.375, 0.5, 0.375, 0.0, 0.625, 0.0, 0.625, 0.25, 0.375, 0.25, 0.125, 0.5, 0.375, 0.5, 0.375, 0.75, 0.125, 0.75, 0.375, 0.75, 0.625, 0.75, 0.625, 1.0, 0.375, 1.0, 0.375, 0.5, 0.625, 0.5, 0.625, 0.75, 0.375, 0.75, 0.625, 0.5, 0.875, 0.5, 0.875, 0.75, 0.625, 0.75, 0.375, 0.25, 0.625, 0.25, 0.625, 0.5, 0.375, 0.5, 0.375, 0.0, 0.625, 0.0, 0.625, 0.25, 0.375, 0.25, 0.125, 0.5, 0.375, 0.5, 0.375, 0.75, 0.125, 0.75, 0.375, 0.75, 0.625, 0.75, 0.625, 1.0, 0.375, 1.0, 0.375, 0.5, 0.625, 0.5, 0.625, 0.75, 0.375, 0.75, 0.625, 0.5, 0.875, 0.5, 0.875, 0.75, 0.625, 0.75, 0.375, 0.25, 0.625, 0.25, 0.625, 0.5, 0.375, 0.5, 0.375, 0.0, 0.625, 0.0, 0.625, 0.25, 0.375, 0.25, 0.125, 0.5, 0.375, 0.5, 0.375, 0.75, 0.125, 0.75, 0.375, 0.75, 0.625, 0.75, 0.625, 1.0, 0.375, 1.0, 0.375, 0.5, 0.625, 0.5, 0.625, 0.75, 0.375, 0.75, 0.625, 0.5, 0.875, 0.5, 0.875, 0.75, 0.625, 0.75, 0.375, 0.25, 0.625, 0.25, 0.625, 0.5, 0.375, 0.5, 0.375, 0.0, 0.625, 0.0, 0.625, 0.25, 0.375, 0.25, 0.125, 0.5, 0.375, 0.5, 0.375, 0.75, 0.125, 0.75, 0.375, 0.75, 0.625, 0.75, 0.625, 1.0, 0.375, 1.0, 0.375, 0.5, 0.625, 0.5, 0.625, 0.75, 0.375, 0.75, 0.625, 0.5, 0.875, 0.5, 0.875, 0.75, 0.625, 0.75, 0.375, 0.25, 0.625, 0.25, 0.625, 0.5, 0.375, 0.5, 0.375, 0.0, 0.625, 0.0, 0.625, 0.25, 0.375, 0.25, 0.125, 0.5, 0.375, 0.5, 0.375, 0.75, 0.125, 0.75, 0.375, 0.75, 0.625, 0.75, 0.625, 1.0, 0.375, 1.0, 0.375, 0.5, 0.625, 0.5, 0.625, 0.75, 0.375, 0.75, 0.625, 0.5, 0.875, 0.5, 0.875, 0.75, 0.625, 0.75, 0.375, 0.25, 0.625, 0.25, 0.625, 0.5, 0.375, 0.5, 0.375, 0.0, 0.625, 0.0, 0.625, 0.25, 0.375, 0.25, 0.125, 0.5, 0.375, 0.5, 0.375, 0.75, 0.125, 0.75, 0.375, 0.75, 0.625, 0.75, 0.625, 1.0, 0.375, 1.0, 0.375, 0.5, 0.625, 0.5, 0.625, 0.75, 0.375, 0.75, 0.625, 0.5, 0.875, 0.5, 0.875, 0.75, 0.625, 0.75, 0.375, 0.25, 0.625, 0.25, 0.625, 0.5, 0.375, 0.5, 0.375, 0.0, 0.625, 0.0, 0.625, 0.25, 0.375, 0.25, 0.125, 0.5, 0.375, 0.5, 0.375, 0.75, 0.125, 0.75, 0.375, 0.75, 0.625, 0.75, 0.625, 1.0, 0.375, 1.0, 0.375, 0.5, 0.625, 0.5, 0.625, 0.75, 0.375, 0.75, 0.625, 0.5, 0.875, 0.5, 0.875, 0.75, 0.625, 0.75, 0.375, 0.25, 0.625, 0.25, 0.625, 0.5, 0.375, 0.5, 0.375, 0.0, 0.625, 0.0, 0.625, 0.25, 0.375, 0.25, 0.125, 0.5, 0.375, 0.5, 0.375, 0.75, 0.125, 0.75, 0.375, 0.75, 0.625, 0.75, 0.625, 1.0, 0.375, 1.0, 0.375, 0.5, 0.625, 0.5, 0.625, 0.75, 0.375, 0.75, 0.625, 0.5, 0.875, 0.5, 0.875, 0.75, 0.625, 0.75, 0.375, 0.25, 0.625, 0.25, 0.625, 0.5, 0.375, 0.5, 0.375, 0.0, 0.625, 0.0, 0.625, 0.25, 0.375, 0.25, 0.125, 0.5, 0.375, 0.5, 0.375, 0.75, 0.125, 0.75, 0.375, 0.75, 0.625, 0.75, 0.625, 1.0, 0.375, 1.0, 0.375, 0.5, 0.625, 0.5, 0.625, 0.75, 0.375, 0.75, 0.625, 0.5, 0.875, 0.5, 0.875, 0.75, 0.625, 0.75, 0.375, 0.25, 0.625, 0.25, 0.625, 0.5, 0.375, 0.5, 0.375, 0.0, 0.625, 0.0, 0.625, 0.25, 0.375, 0.25, 0.125, 0.5, 0.375, 0.5, 0.375, 0.75, 0.125, 0.75, 0.375, 0.75, 0.625, 0.75, 0.625, 1.0, 0.375, 1.0, 0.375, 0.5, 0.625, 0.5, 0.625, 0.75, 0.375, 0.75, 0.625, 0.5, 0.875, 0.5, 0.875, 0.75, 0.625, 0.75, 0.375, 0.25, 0.625, 0.25, 0.625, 0.5, 0.375, 0.5, 0.375, 0.0, 0.625, 0.0, 0.625, 0.25, 0.375, 0.25, 0.125, 0.5, 0.375, 0.5, 0.375, 0.75, 0.125, 0.75, 0.375, 0.75, 0.625, 0.75, 0.625, 1.0, 0.375, 1.0, 0.375, 0.5, 0.625, 0.5, 0.625, 0.75, 0.375, 0.75, 0.625, 0.5, 0.875, 0.5, 0.875, 0.75, 0.625, 0.75, 0.375, 0.25, 0.625, 0.25, 0.625, 0.5, 0.375, 0.5, 0.375, 0.0, 0.625, 0.0, 0.625, 0.25, 0.375, 0.25, 0.125, 0.5, 0.375, 0.5, 0.375, 0.75, 0.125, 0.75, 0.375, 0.75, 0.625, 0.75, 0.625, 1.0, 0.375, 1.0, 0.375, 0.5, 0.625, 0.5, 0.625, 0.75, 0.375, 0.75, 0.625, 0.5, 0.875, 0.5, 0.875, 0.75, 0.625, 0.75, 0.375, 0.25, 0.625, 0.25, 0.625, 0.5, 0.375, 0.5, 0.125, 0.5, 0.375, 0.5, 0.375, 0.75, 0.125, 0.75, 0.375, 0.0, 0.625, 0.0, 0.625, 0.25, 0.375, 0.25, 0.375, 0.75, 0.625, 0.75, 0.625, 1.0, 0.375, 1.0, 0.375, 0.5, 0.625, 0.5, 0.625, 0.75, 0.375, 0.75, 0.625, 0.5, 0.875, 0.5, 0.875, 0.75, 0.625, 0.75, 0.375, 0.25, 0.625, 0.25, 0.625, 0.5, 0.375, 0.5, 0.375, 0.0, 0.625, 0.0, 0.625, 0.25, 0.375, 0.25, 0.125, 0.5, 0.375, 0.5, 0.375, 0.75, 0.125, 0.75, 0.375, 0.75, 0.625, 0.75, 0.625, 1.0, 0.375, 1.0, 0.375, 0.5, 0.625, 0.5, 0.625, 0.75, 0.375, 0.75, 0.625, 0.5, 0.875, 0.5, 0.875, 0.75, 0.625, 0.75, 0.375, 0.25, 0.625, 0.25, 0.625, 0.5, 0.375, 0.5, 0.375, 0.0, 0.625, 0.0, 0.625, 0.25, 0.375, 0.25, 0.125, 0.5, 0.375, 0.5, 0.375, 0.75, 0.125, 0.75, 0.375, 0.75, 0.625, 0.75, 0.625, 1.0, 0.375, 1.0, 0.375, 0.5, 0.625, 0.5, 0.625, 0.75, 0.375, 0.75, 0.625, 0.5, 0.875, 0.5, 0.875, 0.75, 0.625, 0.75, 0.375, 0.25, 0.625, 0.25, 0.625, 0.5, 0.375, 0.5, 0.375, 0.0, 0.625, 0.0, 0.625, 0.25, 0.375, 0.25, 0.125, 0.5, 0.375, 0.5, 0.375, 0.75, 0.125, 0.75, 0.375, 0.75, 0.625, 0.75, 0.625, 1.0, 0.375, 1.0, 0.375, 0.5, 0.625, 0.5, 0.625, 0.75, 0.375, 0.75, 0.625, 0.5, 0.875, 0.5, 0.875, 0.75, 0.625, 0.75, 0.375, 0.25, 0.625, 0.25, 0.625, 0.5, 0.375, 0.5, 0.375, 0.0, 0.625, 0.0, 0.625, 0.25, 0.375, 0.25, 0.125, 0.5, 0.375, 0.5, 0.375, 0.75, 0.125, 0.75, 0.375, 0.75, 0.625, 0.75, 0.625, 1.0, 0.375, 1.0, 0.375, 0.5, 0.625, 0.5, 0.625, 0.75, 0.375, 0.75, 0.625, 0.5, 0.875, 0.5, 0.875, 0.75, 0.625, 0.75, 0.375, 0.25, 0.625, 0.25, 0.625, 0.5, 0.375, 0.5, 0.375, 0.0, 0.625, 0.0, 0.625, 0.25, 0.375, 0.25, 0.125, 0.5, 0.375, 0.5, 0.375, 0.75, 0.125, 0.75, 0.375, 0.75, 0.625, 0.75, 0.625, 1.0, 0.375, 1.0, 0.375, 0.5, 0.625, 0.5, 0.625, 0.75, 0.375, 0.75, 0.625, 0.5, 0.875, 0.5, 0.875, 0.75, 0.625, 0.75, 0.375, 0.25, 0.625, 0.25, 0.625, 0.5, 0.375, 0.5, 0.375, 0.0, 0.625, 0.0, 0.625, 0.25, 0.375, 0.25, 0.125, 0.5, 0.375, 0.5, 0.375, 0.75, 0.125, 0.75, 0.375, 0.75, 0.625, 0.75, 0.625, 1.0, 0.375, 1.0, 0.375, 0.5, 0.625, 0.5, 0.625, 0.75, 0.375, 0.75, 0.625, 0.5, 0.875, 0.5, 0.875, 0.75, 0.625, 0.75, 0.375, 0.25, 0.625, 0.25, 0.625, 0.5, 0.375, 0.5, 0.375, 0.0, 0.625, 0.0, 0.625, 0.25, 0.375, 0.25, 0.125, 0.5, 0.375, 0.5, 0.375, 0.75, 0.125, 0.75, 0.375, 0.75, 0.625, 0.75, 0.625, 1.0, 0.375, 1.0, 0.375, 0.5, 0.625, 0.5, 0.625, 0.75, 0.375, 0.75, 0.625, 0.5, 0.875, 0.5, 0.875, 0.75, 0.625, 0.75, 0.375, 0.25, 0.625, 0.25, 0.625, 0.5, 0.375, 0.5, 0.375, 0.0, 0.625, 0.0, 0.625, 0.25, 0.375, 0.25, 0.125, 0.5, 0.375, 0.5, 0.375, 0.75, 0.125, 0.75, 0.375, 0.75, 0.625, 0.75, 0.625, 1.0, 0.375, 1.0, 0.375, 0.5, 0.625, 0.5, 0.625, 0.75, 0.375, 0.75, 0.625, 0.5, 0.875, 0.5, 0.875, 0.75, 0.625, 0.75, 0.375, 0.25, 0.625, 0.25, 0.625, 0.5, 0.375, 0.5, 0.375, 0.0, 0.625, 0.0, 0.625, 0.25, 0.375, 0.25, 0.125, 0.5, 0.375, 0.5, 0.375, 0.75, 0.125, 0.75, 0.375, 0.75, 0.625, 0.75, 0.625, 1.0, 0.375, 1.0, 0.375, 0.5, 0.625, 0.5, 0.625, 0.75, 0.375, 0.75, 0.625, 0.5, 0.875, 0.5, 0.875, 0.75, 0.625, 0.75, 0.375, 0.25, 0.625, 0.25, 0.625, 0.5, 0.375, 0.5, 0.375, 0.0, 0.625, 0.0, 0.625, 0.25, 0.375, 0.25, 0.125, 0.5, 0.375, 0.5, 0.375, 0.75, 0.125, 0.75, 0.375, 0.75, 0.625, 0.75, 0.625, 1.0, 0.375, 1.0, 0.375, 0.5, 0.625, 0.5, 0.625, 0.75, 0.375, 0.75, 0.625, 0.5, 0.875, 0.5, 0.875, 0.75, 0.625, 0.75, 0.375, 0.25, 0.625, 0.25, 0.625, 0.5, 0.375, 0.5, 0.375, 0.0, 0.625, 0.0, 0.625, 0.25, 0.375, 0.25, 0.125, 0.5, 0.375, 0.5, 0.375, 0.75, 0.125, 0.75, 0.375, 0.75, 0.625, 0.75, 0.625, 1.0, 0.375, 1.0, 0.375, 0.5, 0.625, 0.5, 0.625, 0.75, 0.375, 0.75, 0.625, 0.5, 0.875, 0.5, 0.875, 0.75, 0.625, 0.75, 0.375, 0.25, 0.625, 0.25, 0.625, 0.5, 0.375, 0.5, 0.375, 0.0, 0.625, 0.0, 0.625, 0.25, 0.375, 0.25, 0.125, 0.5, 0.375, 0.5, 0.375, 0.75, 0.125, 0.75, 0.375, 0.75, 0.625, 0.75, 0.625, 1.0, 0.375, 1.0, 0.375, 0.5, 0.625, 0.5, 0.625, 0.75, 0.375, 0.75, 0.625, 0.5, 0.875, 0.5, 0.875, 0.75, 0.625, 0.75, 0.375, 0.25, 0.625, 0.25, 0.625, 0.5, 0.375, 0.5, 0.125, 0.5, 0.375, 0.5, 0.375, 0.75, 0.125, 0.75, 0.375, 0.0, 0.625, 0.0, 0.625, 0.25, 0.375, 0.25, 0.375, 0.75, 0.625, 0.75, 0.625, 1.0, 0.375, 1.0, 0.375, 0.5, 0.625, 0.5, 0.625, 0.75, 0.375, 0.75, 0.625, 0.5, 0.875, 0.5, 0.875, 0.75, 0.625, 0.75, 0.375, 0.25, 0.625, 0.25, 0.625, 0.5, 0.375, 0.5, 0.375, 0.0, 0.625, 0.0, 0.625, 0.25, 0.375, 0.25, 0.125, 0.5, 0.375, 0.5, 0.375, 0.75, 0.125, 0.75, 0.375, 0.75, 0.625, 0.75, 0.625, 1.0, 0.375, 1.0, 0.375, 0.5, 0.625, 0.5, 0.625, 0.75, 0.375, 0.75, 0.625, 0.5, 0.875, 0.5, 0.875, 0.75, 0.625, 0.75, 0.375, 0.25, 0.625, 0.25, 0.625, 0.5, 0.375, 0.5, 0.375, 0.0, 0.625, 0.0, 0.625, 0.25, 0.375, 0.25, 0.125, 0.5, 0.375, 0.5, 0.375, 0.75, 0.125, 0.75, 0.375, 0.75, 0.625, 0.75, 0.625, 1.0, 0.375, 1.0, 0.375, 0.5, 0.625, 0.5, 0.625, 0.75, 0.375, 0.75, 0.625, 0.5, 0.875, 0.5, 0.875, 0.75, 0.625, 0.75, 0.375, 0.25, 0.625, 0.25, 0.625, 0.5, 0.375, 0.5, 0.375, 0.0, 0.625, 0.0, 0.625, 0.25, 0.375, 0.25, 0.125, 0.5, 0.375, 0.5, 0.375, 0.75, 0.125, 0.75, 0.375, 0.75, 0.625, 0.75, 0.625, 1.0, 0.375, 1.0, 0.375, 0.5, 0.625, 0.5, 0.625, 0.75, 0.375, 0.75, 0.625, 0.5, 0.875, 0.5, 0.875, 0.75, 0.625, 0.75, 0.375, 0.25, 0.625, 0.25, 0.625, 0.5, 0.375, 0.5, 0.375, 0.0, 0.625, 0.0, 0.625, 0.25, 0.375, 0.25, 0.125, 0.5, 0.375, 0.5, 0.375, 0.75, 0.125, 0.75, 0.375, 0.75, 0.625, 0.75, 0.625, 1.0, 0.375, 1.0, 0.375, 0.5, 0.625, 0.5, 0.625, 0.75, 0.375, 0.75, 0.625, 0.5, 0.875, 0.5, 0.875, 0.75, 0.625, 0.75, 0.375, 0.25, 0.625, 0.25, 0.625, 0.5, 0.375, 0.5, 0.375, 0.0, 0.625, 0.0, 0.625, 0.25, 0.375, 0.25, 0.125, 0.5, 0.375, 0.5, 0.375, 0.75, 0.125, 0.75, 0.375, 0.75, 0.625, 0.75, 0.625, 1.0, 0.375, 1.0, 0.375, 0.5, 0.625, 0.5, 0.625, 0.75, 0.375, 0.75, 0.625, 0.5, 0.875, 0.5, 0.875, 0.75, 0.625, 0.75, 0.375, 0.25, 0.625, 0.25, 0.625, 0.5, 0.375, 0.5, 0.375, 0.0, 0.625, 0.0, 0.625, 0.25, 0.375, 0.25, 0.125, 0.5, 0.375, 0.5, 0.375, 0.75, 0.125, 0.75, 0.375, 0.75, 0.625, 0.75, 0.625, 1.0, 0.375, 1.0, 0.375, 0.5, 0.625, 0.5, 0.625, 0.75, 0.375, 0.75, 0.625, 0.5, 0.875, 0.5, 0.875, 0.75, 0.625, 0.75, 0.375, 0.25, 0.625, 0.25, 0.625, 0.5, 0.375, 0.5, 0.375, 0.0, 0.625, 0.0, 0.625, 0.25, 0.375, 0.25, 0.125, 0.5, 0.375, 0.5, 0.375, 0.75, 0.125, 0.75, 0.375, 0.75, 0.625, 0.75, 0.625, 1.0, 0.375, 1.0, 0.375, 0.5, 0.625, 0.5, 0.625, 0.75, 0.375, 0.75, 0.625, 0.5, 0.875, 0.5, 0.875, 0.75, 0.625, 0.75, 0.375, 0.25, 0.625, 0.25, 0.625, 0.5, 0.375, 0.5, 0.375, 0.0, 0.625, 0.0, 0.625, 0.25, 0.375, 0.25, 0.125, 0.5, 0.375, 0.5, 0.375, 0.75, 0.125, 0.75, 0.375, 0.75, 0.625, 0.75, 0.625, 1.0, 0.375, 1.0, 0.375, 0.5, 0.625, 0.5, 0.625, 0.75, 0.375, 0.75, 0.625, 0.5, 0.875, 0.5, 0.875, 0.75, 0.625, 0.75, 0.375, 0.25, 0.625, 0.25, 0.625, 0.5, 0.375, 0.5, 0.375, 0.0, 0.625, 0.0, 0.625, 0.25, 0.375, 0.25, 0.125, 0.5, 0.375, 0.5, 0.375, 0.75, 0.125, 0.75, 0.375, 0.75, 0.625, 0.75, 0.625, 1.0, 0.375, 1.0, 0.375, 0.5, 0.625, 0.5, 0.625, 0.75, 0.375, 0.75, 0.625, 0.5, 0.875, 0.5, 0.875, 0.75, 0.625, 0.75, 0.375, 0.25, 0.625, 0.25, 0.625, 0.5, 0.375, 0.5, 0.375, 0.0, 0.625, 0.0, 0.625, 0.25, 0.375, 0.25, 0.125, 0.5, 0.375, 0.5, 0.375, 0.75, 0.125, 0.75, 0.375, 0.75, 0.625, 0.75, 0.625, 1.0, 0.375, 1.0, 0.375, 0.5, 0.625, 0.5, 0.625, 0.75, 0.375, 0.75, 0.625, 0.5, 0.875, 0.5, 0.875, 0.75, 0.625, 0.75, 0.375, 0.25, 0.625, 0.25, 0.625, 0.5, 0.375, 0.5, 0.375, 0.0, 0.625, 0.0, 0.625, 0.25, 0.375, 0.25, 0.125, 0.5, 0.375, 0.5, 0.375, 0.75, 0.125, 0.75, 0.375, 0.75, 0.625, 0.75, 0.625, 1.0, 0.375, 1.0, 0.375, 0.5, 0.625, 0.5, 0.625, 0.75, 0.375, 0.75, 0.625, 0.5, 0.875, 0.5, 0.875, 0.75, 0.625, 0.75, 0.375, 0.25, 0.625, 0.25, 0.625, 0.5, 0.375, 0.5, 0.125, 0.5, 0.375, 0.5, 0.375, 0.75, 0.125, 0.75, 0.375, 0.0, 0.625, 0.0, 0.625, 0.25, 0.375, 0.25, 0.375, 0.75, 0.625, 0.75, 0.625, 1.0, 0.375, 1.0, 0.375, 0.5, 0.625, 0.5, 0.625, 0.75, 0.375, 0.75, 0.625, 0.5, 0.875, 0.5, 0.875, 0.75, 0.625, 0.75, 0.375, 0.25, 0.625, 0.25, 0.625, 0.5, 0.375, 0.5, 0.375, 0.0, 0.625, 0.0, 0.625, 0.25, 0.375, 0.25, 0.125, 0.5, 0.375, 0.5, 0.375, 0.75, 0.125, 0.75, 0.375, 0.75, 0.625, 0.75, 0.625, 1.0, 0.375, 1.0, 0.375, 0.5, 0.625, 0.5, 0.625, 0.75, 0.375, 0.75, 0.625, 0.5, 0.875, 0.5, 0.875, 0.75, 0.625, 0.75, 0.375, 0.25, 0.625, 0.25, 0.625, 0.5, 0.375, 0.5, 0.375, 0.0, 0.625, 0.0, 0.625, 0.25, 0.375, 0.25, 0.125, 0.5, 0.375, 0.5, 0.375, 0.75, 0.125, 0.75, 0.375, 0.75, 0.625, 0.75, 0.625, 1.0, 0.375, 1.0, 0.375, 0.5, 0.625, 0.5, 0.625, 0.75, 0.375, 0.75, 0.625, 0.5, 0.875, 0.5, 0.875, 0.75, 0.625, 0.75, 0.375, 0.25, 0.625, 0.25, 0.625, 0.5, 0.375, 0.5, 0.375, 0.0, 0.625, 0.0, 0.625, 0.25, 0.375, 0.25, 0.125, 0.5, 0.375, 0.5, 0.375, 0.75, 0.125, 0.75, 0.375, 0.75, 0.625, 0.75, 0.625, 1.0, 0.375, 1.0, 0.375, 0.5, 0.625, 0.5, 0.625, 0.75, 0.375, 0.75, 0.625, 0.5, 0.875, 0.5, 0.875, 0.75, 0.625, 0.75, 0.375, 0.25, 0.625, 0.25, 0.625, 0.5, 0.375, 0.5, 0.375, 0.0, 0.625, 0.0, 0.625, 0.25, 0.375, 0.25, 0.125, 0.5, 0.375, 0.5, 0.375, 0.75, 0.125, 0.75, 0.375, 0.75, 0.625, 0.75, 0.625, 1.0, 0.375, 1.0, 0.375, 0.5, 0.625, 0.5, 0.625, 0.75, 0.375, 0.75, 0.625, 0.5, 0.875, 0.5, 0.875, 0.75, 0.625, 0.75, 0.375, 0.25, 0.625, 0.25, 0.625, 0.5, 0.375, 0.5, 0.375, 0.0, 0.625, 0.0, 0.625, 0.25, 0.375, 0.25, 0.125, 0.5, 0.375, 0.5, 0.375, 0.75, 0.125, 0.75, 0.375, 0.75, 0.625, 0.75, 0.625, 1.0, 0.375, 1.0, 0.375, 0.5, 0.625, 0.5, 0.625, 0.75, 0.375, 0.75, 0.625, 0.5, 0.875, 0.5, 0.875, 0.75, 0.625, 0.75, 0.375, 0.25, 0.625, 0.25, 0.625, 0.5, 0.375, 0.5, 0.375, 0.0, 0.625, 0.0, 0.625, 0.25, 0.375, 0.25, 0.125, 0.5, 0.375, 0.5, 0.375, 0.75, 0.125, 0.75, 0.375, 0.75, 0.625, 0.75, 0.625, 1.0, 0.375, 1.0, 0.375, 0.5, 0.625, 0.5, 0.625, 0.75, 0.375, 0.75, 0.625, 0.5, 0.875, 0.5, 0.875, 0.75, 0.625, 0.75, 0.375, 0.25, 0.625, 0.25, 0.625, 0.5, 0.375, 0.5, 0.375, 0.0, 0.625, 0.0, 0.625, 0.25, 0.375, 0.25, 0.125, 0.5, 0.375, 0.5, 0.375, 0.75, 0.125, 0.75, 0.375, 0.75, 0.625, 0.75, 0.625, 1.0, 0.375, 1.0, 0.375, 0.5, 0.625, 0.5, 0.625, 0.75, 0.375, 0.75, 0.625, 0.5, 0.875, 0.5, 0.875, 0.75, 0.625, 0.75, 0.375, 0.25, 0.625, 0.25, 0.625, 0.5, 0.375, 0.5, 0.375, 0.0, 0.625, 0.0, 0.625, 0.25, 0.375, 0.25, 0.125, 0.5, 0.375, 0.5, 0.375, 0.75, 0.125, 0.75, 0.375, 0.75, 0.625, 0.75, 0.625, 1.0, 0.375, 1.0, 0.375, 0.5, 0.625, 0.5, 0.625, 0.75, 0.375, 0.75, 0.625, 0.5, 0.875, 0.5, 0.875, 0.75, 0.625, 0.75, 0.375, 0.25, 0.625, 0.25, 0.625, 0.5, 0.375, 0.5, 0.375, 0.0, 0.625, 0.0, 0.625, 0.25, 0.375, 0.25, 0.125, 0.5, 0.375, 0.5, 0.375, 0.75, 0.125, 0.75, 0.375, 0.75, 0.625, 0.75, 0.625, 1.0, 0.375, 1.0, 0.375, 0.5, 0.625, 0.5, 0.625, 0.75, 0.375, 0.75, 0.625, 0.5, 0.875, 0.5, 0.875, 0.75, 0.625, 0.75, 0.375, 0.25, 0.625, 0.25, 0.625, 0.5, 0.375, 0.5, 0.375, 0.0, 0.625, 0.0, 0.625, 0.25, 0.375, 0.25, 0.125, 0.5, 0.375, 0.5, 0.375, 0.75, 0.125, 0.75, 0.375, 0.75, 0.625, 0.75, 0.625, 1.0, 0.375, 1.0, 0.375, 0.5, 0.625, 0.5, 0.625, 0.75, 0.375, 0.75, 0.625, 0.5, 0.875, 0.5, 0.875, 0.75, 0.625, 0.75, 0.375, 0.25, 0.625, 0.25, 0.625, 0.5, 0.375, 0.5, 0.375, 0.0, 0.625, 0.0, 0.625, 0.25, 0.375, 0.25, 0.125, 0.5, 0.375, 0.5, 0.375, 0.75, 0.125, 0.75, 0.375, 0.75, 0.625, 0.75, 0.625, 1.0, 0.375, 1.0, 0.375, 0.5, 0.625, 0.5, 0.625, 0.75, 0.375, 0.75, 0.625, 0.5, 0.875, 0.5, 0.875, 0.75, 0.625, 0.75, 0.375, 0.25, 0.625, 0.25, 0.625, 0.5, 0.375, 0.5, 0.375, 0.0, 0.625, 0.0, 0.625, 0.25, 0.375, 0.25, 0.125, 0.5, 0.375, 0.5, 0.375, 0.75, 0.125, 0.75, 0.375, 0.75, 0.625, 0.75, 0.625, 1.0, 0.375, 1.0, 0.375, 0.5, 0.625, 0.5, 0.625, 0.75, 0.375, 0.75, 0.625, 0.5, 0.875, 0.5, 0.875, 0.75, 0.625, 0.75, 0.375, 0.25, 0.625, 0.25, 0.625, 0.5, 0.375, 0.5, 0.375, 0.0, 0.625, 0.0, 0.625, 0.25, 0.375, 0.25, 0.125, 0.5, 0.375, 0.5, 0.375, 0.75, 0.125, 0.75, 0.375, 0.75, 0.625, 0.75, 0.625, 1.0, 0.375, 1.0, 0.375, 0.5, 0.625, 0.5, 0.625, 0.75, 0.375, 0.75, 0.625, 0.5, 0.875, 0.5, 0.875, 0.75, 0.625, 0.75, 0.375, 0.25, 0.625, 0.25, 0.625, 0.5, 0.375, 0.5, 0.375, 0.0, 0.625, 0.0, 0.625, 0.25, 0.375, 0.25, 0.125, 0.5, 0.375, 0.5, 0.375, 0.75, 0.125, 0.75, 0.375, 0.75, 0.625, 0.75, 0.625, 1.0, 0.375, 1.0, 0.375, 0.5, 0.625, 0.5, 0.625, 0.75, 0.375, 0.75, 0.625, 0.5, 0.875, 0.5, 0.875, 0.75, 0.625, 0.75, 0.375, 0.25, 0.625, 0.25, 0.625, 0.5, 0.375, 0.5, 0.375, 0.0, 0.625, 0.0, 0.625, 0.25, 0.375, 0.25, 0.125, 0.5, 0.375, 0.5, 0.375, 0.75, 0.125, 0.75, 0.375, 0.75, 0.625, 0.75, 0.625, 1.0, 0.375, 1.0, 0.375, 0.5, 0.625, 0.5, 0.625, 0.75, 0.375, 0.75, 0.625, 0.5, 0.875, 0.5, 0.875, 0.75, 0.625, 0.75, 0.375, 0.25, 0.625, 0.25, 0.625, 0.5, 0.375, 0.5, 0.375, 0.0, 0.625, 0.0, 0.625, 0.25, 0.375, 0.25, 0.125, 0.5, 0.375, 0.5, 0.375, 0.75, 0.125, 0.75, 0.375, 0.75, 0.625, 0.75, 0.625, 1.0, 0.375, 1.0, 0.375, 0.5, 0.625, 0.5, 0.625, 0.75, 0.375, 0.75, 0.625, 0.5, 0.875, 0.5, 0.875, 0.75, 0.625, 0.75, 0.375, 0.25, 0.625, 0.25, 0.625, 0.5, 0.375, 0.5, 0.375, 0.0, 0.625, 0.0, 0.625, 0.25, 0.375, 0.25, 0.125, 0.5, 0.375, 0.5, 0.375, 0.75, 0.125, 0.75, 0.375, 0.75, 0.625, 0.75, 0.625, 1.0, 0.375, 1.0, 0.375, 0.5, 0.625, 0.5, 0.625, 0.75, 0.375, 0.75, 0.625, 0.5, 0.875, 0.5, 0.875, 0.75, 0.625, 0.75, 0.375, 0.25, 0.625, 0.25, 0.625, 0.5, 0.375, 0.5, 0.375, 0.0, 0.625, 0.0, 0.625, 0.25, 0.375, 0.25, 0.125, 0.5, 0.375, 0.5, 0.375, 0.75, 0.125, 0.75, 0.375, 0.75, 0.625, 0.75, 0.625, 1.0, 0.375, 1.0, 0.375, 0.5, 0.625, 0.5, 0.625, 0.75, 0.375, 0.75, 0.625, 0.5, 0.875, 0.5, 0.875, 0.75, 0.625, 0.75, 0.375, 0.25, 0.625, 0.25, 0.625, 0.5, 0.375, 0.5, 0.375, 0.0, 0.625, 0.0, 0.625, 0.25, 0.375, 0.25, 0.125, 0.5, 0.375, 0.5, 0.375, 0.75, 0.125, 0.75, 0.375, 0.75, 0.625, 0.75, 0.625, 1.0, 0.375, 1.0, 0.375, 0.5, 0.625, 0.5, 0.625, 0.75, 0.375, 0.75, 0.625, 0.5, 0.875, 0.5, 0.875, 0.75, 0.625, 0.75, 0.375, 0.25, 0.625, 0.25, 0.625, 0.5, 0.375, 0.5])
me_cube_087.materials.append(mat_material)
me_cube_087.use_remesh_fix_poles = True
me_cube_087.use_remesh_preserve_attributes = False
me_cube_087.update()
me_cube_095 = bpy.data.meshes.new('Cube.095')
me_cube_095.from_pydata([(-1.0, -1.0, -1.0), (-1.0, -1.0, 1.0), (-1.0, 1.0, -1.0), (-1.0, 1.0, 1.0), (1.0, -1.0, -1.0), (1.0, -1.0, 1.0), (1.0, 1.0, -1.0), (1.0, 1.0, 1.0), (1.0, 0.9407, 0.9407), (1.0, 0.9407, -0.9407), (1.0, -0.9407, -0.9407), (1.0, -0.9407, 0.9407), (0.4427, 0.9407, 0.9407), (0.4427, 0.9407, -0.9407), (0.4427, -0.9407, -0.9407), (0.4427, -0.9407, 0.9407)], [], [(0, 1, 3, 2), (2, 3, 7, 6), (7, 5, 11, 8), (4, 5, 1, 0), (2, 6, 4, 0), (7, 3, 1, 5), (9, 8, 12, 13), (6, 7, 8, 9), (5, 4, 10, 11), (4, 6, 9, 10), (13, 12, 15, 14), (11, 10, 14, 15), (10, 9, 13, 14), (8, 11, 15, 12)])
_uv = me_cube_095.uv_layers.new(name='UVMap')
_uv.uv.foreach_set('vector', [0.375, 0.0, 0.625, 0.0, 0.625, 0.25, 0.375, 0.25, 0.375, 0.25, 0.625, 0.25, 0.625, 0.5, 0.375, 0.5, 0.625, 0.5, 0.625, 0.75, 0.625, 0.75, 0.625, 0.5, 0.375, 0.75, 0.625, 0.75, 0.625, 1.0, 0.375, 1.0, 0.125, 0.5, 0.375, 0.5, 0.375, 0.75, 0.125, 0.75, 0.625, 0.5, 0.875, 0.5, 0.875, 0.75, 0.625, 0.75, 0.375, 0.5, 0.625, 0.5, 0.625, 0.5, 0.375, 0.5, 0.375, 0.5, 0.625, 0.5, 0.625, 0.5, 0.375, 0.5, 0.625, 0.75, 0.375, 0.75, 0.375, 0.75, 0.625, 0.75, 0.375, 0.75, 0.375, 0.5, 0.375, 0.5, 0.375, 0.75, 0.375, 0.5, 0.625, 0.5, 0.625, 0.75, 0.375, 0.75, 0.625, 0.75, 0.375, 0.75, 0.375, 0.75, 0.625, 0.75, 0.375, 0.75, 0.375, 0.5, 0.375, 0.5, 0.375, 0.75, 0.625, 0.5, 0.625, 0.75, 0.625, 0.75, 0.625, 0.5])
me_cube_095.use_remesh_fix_poles = True
me_cube_095.use_remesh_preserve_attributes = False
me_cube_095.update()
me_cube_096 = bpy.data.meshes.new('Cube.096')
me_cube_096.from_pydata([(-1.0, -1.0, -1.0), (-0.4651, -1.0, 1.544), (-1.0, 1.0, -1.0), (-0.4651, 1.0, 1.544), (1.0, -1.0, -1.0), (0.4651, -1.0, 0.4565), (1.0, 1.0, -1.0), (0.4651, 1.0, 0.4565), (-1.0, 1.0, -1.0), (-1.0, -1.0, -1.0), (1.0, 1.0, -1.0), (1.0, -1.0, -1.0), (-0.9516, 0.9281, -4.785), (-0.7319, -1.059, -4.6), (0.7319, 1.059, -4.135), (0.9516, -0.9281, -3.95), (3.019, 0.7548, -8.466), (3.09, -1.232, -8.241), (4.093, 0.8854, -7.438), (4.164, -1.101, -7.213), (5.002, 0.7688, -8.8), (5.061, -1.227, -8.678), (4.008, 0.8227, -7.736), (4.068, -1.173, -7.614), (5.874, 0.7868, -8.461), (5.857, -1.209, -8.334), (4.313, 0.8406, -7.695), (4.295, -1.155, -7.568), (0.3284, -1.0, 1.799), (0.3284, 1.0, 1.799), (1.259, 1.0, 0.7124), (1.259, -1.0, 0.7124), (6.332, 0.8075, -8.11), (6.315, -1.188, -7.983), (4.771, 0.8614, -7.345), (4.753, -1.135, -7.218)], [], [(0, 1, 3, 2), (2, 3, 7, 6), (6, 7, 5, 4), (4, 5, 1, 0), (4, 0, 9, 11), (7, 3, 29, 30), (9, 8, 12, 13), (2, 6, 10, 8), (0, 2, 8, 9), (6, 4, 11, 10), (15, 13, 17, 19), (11, 9, 13, 15), (8, 10, 14, 12), (10, 11, 15, 14), (18, 19, 23, 22), (12, 14, 18, 16), (14, 15, 19, 18), (13, 12, 16, 17), (21, 20, 24, 25), (17, 16, 20, 21), (19, 17, 21, 23), (16, 18, 22, 20), (25, 24, 32, 33), (23, 21, 25, 27), (20, 22, 26, 24), (22, 23, 27, 26), (30, 29, 28, 31), (5, 7, 30, 31), (3, 1, 28, 29), (1, 5, 31, 28), (32, 34, 35, 33), (27, 25, 33, 35), (24, 26, 34, 32), (26, 27, 35, 34)])
_uv = me_cube_096.uv_layers.new(name='UVMap')
_uv.uv.foreach_set('vector', [0.375, 0.0, 0.625, 0.0, 0.625, 0.25, 0.375, 0.25, 0.375, 0.25, 0.625, 0.25, 0.625, 0.5, 0.375, 0.5, 0.375, 0.5, 0.625, 0.5, 0.625, 0.75, 0.375, 0.75, 0.375, 0.75, 0.625, 0.75, 0.625, 1.0, 0.375, 1.0, 0.375, 0.75, 0.375, 1.0, 0.375, 1.0, 0.375, 0.75, 0.625, 0.5, 0.625, 0.25, 0.625, 0.25, 0.625, 0.5, 0.375, 0.0, 0.375, 0.25, 0.375, 0.25, 0.375, 0.0, 0.375, 0.25, 0.375, 0.5, 0.375, 0.5, 0.375, 0.25, 0.375, 0.0, 0.375, 0.25, 0.375, 0.25, 0.375, 0.0, 0.375, 0.5, 0.375, 0.75, 0.375, 0.75, 0.375, 0.5, 0.375, 0.75, 0.375, 1.0, 0.375, 1.0, 0.375, 0.75, 0.375, 0.75, 0.375, 1.0, 0.375, 1.0, 0.375, 0.75, 0.375, 0.25, 0.375, 0.5, 0.375, 0.5, 0.375, 0.25, 0.375, 0.5, 0.375, 0.75, 0.375, 0.75, 0.375, 0.5, 0.375, 0.5, 0.375, 0.75, 0.375, 0.75, 0.375, 0.5, 0.375, 0.25, 0.375, 0.5, 0.375, 0.5, 0.375, 0.25, 0.375, 0.5, 0.375, 0.75, 0.375, 0.75, 0.375, 0.5, 0.375, 0.0, 0.375, 0.25, 0.375, 0.25, 0.375, 0.0, 0.375, 0.0, 0.375, 0.25, 0.375, 0.25, 0.375, 0.0, 0.375, 0.0, 0.375, 0.25, 0.375, 0.25, 0.375, 0.0, 0.375, 0.75, 0.375, 1.0, 0.375, 1.0, 0.375, 0.75, 0.375, 0.25, 0.375, 0.5, 0.375, 0.5, 0.375, 0.25, 0.375, 0.0, 0.375, 0.25, 0.375, 0.25, 0.375, 0.0, 0.375, 0.75, 0.375, 1.0, 0.375, 1.0, 0.375, 0.75, 0.375, 0.25, 0.375, 0.5, 0.375, 0.5, 0.375, 0.25, 0.375, 0.5, 0.375, 0.75, 0.375, 0.75, 0.375, 0.5, 0.625, 0.5, 0.875, 0.5, 0.875, 0.75, 0.625, 0.75, 0.625, 0.75, 0.625, 0.5, 0.625, 0.5, 0.625, 0.75, 0.625, 0.25, 0.625, 0.0, 0.625, 0.0, 0.625, 0.25, 0.625, 1.0, 0.625, 0.75, 0.625, 0.75, 0.625, 1.0, 0.125, 0.5, 0.375, 0.5, 0.375, 0.75, 0.125, 0.75, 0.375, 0.75, 0.375, 1.0, 0.375, 1.0, 0.375, 0.75, 0.375, 0.25, 0.375, 0.5, 0.375, 0.5, 0.375, 0.25, 0.375, 0.5, 0.375, 0.75, 0.375, 0.75, 0.375, 0.5])
me_cube_096.use_remesh_fix_poles = True
me_cube_096.use_remesh_preserve_attributes = False
me_cube_096.update()
me_cube_098 = bpy.data.meshes.new('Cube.098')
me_cube_098.from_pydata([(-1.0, -1.0, -1.0), (-0.2833, -1.0, 1.211), (-1.0, 1.0, -1.0), (-0.2833, 1.0, 1.211), (1.0, -1.0, -1.0), (0.2833, -1.0, 0.7888), (1.0, 1.0, -1.0), (0.2833, 1.0, 0.7888), (1.386, -1.0, 1.32), (1.386, 1.0, 1.32), (1.952, 1.0, 0.8974), (1.952, -1.0, 0.8974), (-1.0, 1.0, -1.587), (-1.0, -1.0, -1.587), (1.0, 1.0, -1.587), (1.0, -1.0, -1.587)], [], [(0, 1, 3, 2), (2, 3, 7, 6), (6, 7, 5, 4), (4, 5, 1, 0), (2, 6, 14, 12), (3, 1, 8, 9), (10, 9, 8, 11), (1, 5, 11, 8), (7, 3, 9, 10), (5, 7, 10, 11), (12, 14, 15, 13), (0, 2, 12, 13), (6, 4, 15, 14), (4, 0, 13, 15)])
_uv = me_cube_098.uv_layers.new(name='UVMap')
_uv.uv.foreach_set('vector', [0.375, 0.0, 0.625, 0.0, 0.625, 0.25, 0.375, 0.25, 0.375, 0.25, 0.625, 0.25, 0.625, 0.5, 0.375, 0.5, 0.375, 0.5, 0.625, 0.5, 0.625, 0.75, 0.375, 0.75, 0.375, 0.75, 0.625, 0.75, 0.625, 1.0, 0.375, 1.0, 0.375, 0.25, 0.375, 0.5, 0.375, 0.5, 0.375, 0.25, 0.625, 0.25, 0.625, 0.0, 0.625, 0.0, 0.625, 0.25, 0.625, 0.5, 0.875, 0.5, 0.875, 0.75, 0.625, 0.75, 0.625, 1.0, 0.625, 0.75, 0.625, 0.75, 0.625, 1.0, 0.625, 0.5, 0.625, 0.25, 0.625, 0.25, 0.625, 0.5, 0.625, 0.75, 0.625, 0.5, 0.625, 0.5, 0.625, 0.75, 0.125, 0.5, 0.375, 0.5, 0.375, 0.75, 0.125, 0.75, 0.375, 0.0, 0.375, 0.25, 0.375, 0.25, 0.375, 0.0, 0.375, 0.5, 0.375, 0.75, 0.375, 0.75, 0.375, 0.5, 0.375, 0.75, 0.375, 1.0, 0.375, 1.0, 0.375, 0.75])
me_cube_098.use_remesh_fix_poles = True
me_cube_098.use_remesh_preserve_attributes = False
me_cube_098.update()
me_cylinder = bpy.data.meshes.new('Cylinder')
me_cylinder.from_pydata([(0.0, 1.0, -1.0), (0.0, 1.0, 1.0), (0.866, -0.5, -1.0), (0.866, -0.5, 1.0), (-0.866, -0.5, -1.0), (-0.866, -0.5, 1.0), (1.692, 1.277, -0.3002), (1.952, 0.827, -0.3002), (1.952, 0.827, 0.3002), (1.692, 1.277, 0.3002), (0.3193, -2.079, 0.3687), (0.3193, -2.079, -0.3687), (-0.3193, -2.079, -0.3687), (-0.3193, -2.079, 0.3687), (-1.549, 1.308, -0.4141), (-1.549, 1.308, 0.4141), (-1.907, 0.687, 0.4141), (-1.907, 0.687, -0.4141)], [], [(2, 0, 6, 7), (3, 5, 13, 10), (3, 1, 5), (0, 4, 17, 14), (0, 2, 4), (6, 9, 8, 7), (3, 2, 7, 8), (1, 3, 8, 9), (0, 1, 9, 6), (11, 10, 13, 12), (2, 3, 10, 11), (5, 4, 12, 13), (4, 2, 11, 12), (17, 16, 15, 14), (5, 1, 15, 16), (4, 5, 16, 17), (1, 0, 14, 15)])
_uv = me_cylinder.uv_layers.new(name='UVMap')
_uv.uv.foreach_set('vector', [0.9578, 0.13, 0.75, 0.49, 0.75, 0.49, 0.9578, 0.13, 0.4578, 0.13, 0.04215, 0.13, 0.04215, 0.13, 0.4578, 0.13, 0.4578, 0.13, 0.25, 0.49, 0.04215, 0.13, 0.75, 0.49, 0.5422, 0.13, 0.5422, 0.13, 0.75, 0.49, 0.75, 0.49, 0.9578, 0.13, 0.5422, 0.13, 1.0, 0.5, 1.0, 1.0, 0.6667, 1.0, 0.6667, 0.5, 0.6667, 1.0, 0.6667, 0.5, 0.6667, 0.5, 0.6667, 1.0, 0.25, 0.49, 0.4578, 0.13, 0.4578, 0.13, 0.25, 0.49, -5.96e-08, 0.5, -5.96e-08, 1.0, -5.96e-08, 1.0, -5.96e-08, 0.5, 0.6667, 0.5, 0.6667, 1.0, 0.3333, 1.0, 0.3333, 0.5, 0.6667, 0.5, 0.6667, 1.0, 0.6667, 1.0, 0.6667, 0.5, 0.3333, 1.0, 0.3333, 0.5, 0.3333, 0.5, 0.3333, 1.0, 0.5422, 0.13, 0.9578, 0.13, 0.9578, 0.13, 0.5422, 0.13, 0.3333, 0.5, 0.3333, 1.0, -5.96e-08, 1.0, -5.96e-08, 0.5, 0.04215, 0.13, 0.25, 0.49, 0.25, 0.49, 0.04215, 0.13, 0.3333, 0.5, 0.3333, 1.0, 0.3333, 1.0, 0.3333, 0.5, -5.96e-08, 1.0, -5.96e-08, 0.5, -5.96e-08, 0.5, -5.96e-08, 1.0])
me_cylinder.use_remesh_fix_poles = True
me_cylinder.use_remesh_preserve_attributes = False
me_cylinder.update()
me_cube_100 = bpy.data.meshes.new('Cube.100')
me_cube_100.from_pydata([(-1.0, -1.0, -1.0), (-1.0, -1.0, 1.0), (-1.0, 1.0, -1.0), (-1.0, 1.0, 1.0), (1.0, -1.0, -1.0), (1.0, -1.0, 1.0), (1.0, 1.0, -1.0), (1.0, 1.0, 1.0), (1.0, 0.9407, 0.9407), (1.0, 0.9407, -0.9407), (1.0, -0.9407, -0.9407), (1.0, -0.9407, 0.9407), (0.4427, 0.9407, 0.9407), (0.4427, 0.9407, -0.9407), (0.4427, -0.9407, -0.9407), (0.4427, -0.9407, 0.9407)], [], [(0, 1, 3, 2), (2, 3, 7, 6), (7, 5, 11, 8), (4, 5, 1, 0), (2, 6, 4, 0), (7, 3, 1, 5), (9, 8, 12, 13), (6, 7, 8, 9), (5, 4, 10, 11), (4, 6, 9, 10), (13, 12, 15, 14), (11, 10, 14, 15), (10, 9, 13, 14), (8, 11, 15, 12)])
_uv = me_cube_100.uv_layers.new(name='UVMap')
_uv.uv.foreach_set('vector', [0.375, 0.0, 0.625, 0.0, 0.625, 0.25, 0.375, 0.25, 0.375, 0.25, 0.625, 0.25, 0.625, 0.5, 0.375, 0.5, 0.625, 0.5, 0.625, 0.75, 0.625, 0.75, 0.625, 0.5, 0.375, 0.75, 0.625, 0.75, 0.625, 1.0, 0.375, 1.0, 0.125, 0.5, 0.375, 0.5, 0.375, 0.75, 0.125, 0.75, 0.625, 0.5, 0.875, 0.5, 0.875, 0.75, 0.625, 0.75, 0.375, 0.5, 0.625, 0.5, 0.625, 0.5, 0.375, 0.5, 0.375, 0.5, 0.625, 0.5, 0.625, 0.5, 0.375, 0.5, 0.625, 0.75, 0.375, 0.75, 0.375, 0.75, 0.625, 0.75, 0.375, 0.75, 0.375, 0.5, 0.375, 0.5, 0.375, 0.75, 0.375, 0.5, 0.625, 0.5, 0.625, 0.75, 0.375, 0.75, 0.625, 0.75, 0.375, 0.75, 0.375, 0.75, 0.625, 0.75, 0.375, 0.75, 0.375, 0.5, 0.375, 0.5, 0.375, 0.75, 0.625, 0.5, 0.625, 0.75, 0.625, 0.75, 0.625, 0.5])
me_cube_100.use_remesh_fix_poles = True
me_cube_100.use_remesh_preserve_attributes = False
me_cube_100.update()
me_cube_101 = bpy.data.meshes.new('Cube.101')
me_cube_101.from_pydata([(-1.0, -1.0, -1.0), (-0.7707, -1.0, 1.051), (-1.0, 1.0, -1.0), (-0.7707, 1.0, 1.051), (1.0, -1.0, -1.0), (0.777, -1.0, 0.9499), (1.0, 1.0, -1.0), (0.777, 1.0, 0.9499), (2.138, 1.0, 0.8607), (2.758, 1.0, -1.0), (2.758, -1.0, -1.0), (2.138, -1.0, 0.8607), (-1.0, -2.156, -1.0), (-0.7707, -2.156, 1.051), (0.777, -2.156, 0.9499), (1.0, -2.156, -1.0), (-1.0, -2.39, -1.0), (-0.7707, -2.39, 1.051), (0.777, -2.39, 0.9499), (1.0, -2.39, -1.0), (-2.662, 1.0, -1.0), (-2.662, -1.0, -1.0), (-2.057, -1.0, 1.136), (-2.057, 1.0, 1.136), (-0.7707, 2.56, 1.051), (-1.0, 2.56, -1.0), (1.0, 2.56, -1.0), (0.777, 2.56, 0.9499), (0.3703, -1.0, 1.163), (0.3703, 1.0, 1.163), (1.918, 1.0, 1.062), (1.918, -1.0, 1.062), (3.279, 1.0, 0.9724), (3.279, -1.0, 0.9724), (1.918, -2.156, 1.062), (0.3703, -2.156, 1.163), (1.918, -2.39, 1.062), (0.3703, -2.39, 1.163), (-0.9158, -1.0, 1.248), (-0.9158, 1.0, 1.248), (0.3703, 2.56, 1.163), (1.918, 2.56, 1.062)], [], [(5, 11, 33, 31), (7, 6, 26, 27), (23, 22, 38, 39), (11, 8, 32, 33), (2, 6, 4, 0), (24, 3, 29, 40), (9, 8, 11, 10), (6, 7, 8, 9), (5, 4, 10, 11), (4, 6, 9, 10), (15, 14, 18, 19), (4, 5, 14, 15), (1, 0, 12, 13), (0, 4, 15, 12), (19, 18, 17, 16), (12, 15, 19, 16), (13, 12, 16, 17), (13, 17, 37, 35), (21, 22, 23, 20), (2, 0, 21, 20), (3, 2, 20, 23), (0, 1, 22, 21), (25, 24, 27, 26), (6, 2, 25, 26), (7, 27, 41, 30), (2, 3, 24, 25), (28, 29, 39, 38), (30, 31, 33, 32), (31, 28, 35, 34), (30, 29, 28, 31), (34, 35, 37, 36), (29, 30, 41, 40), (17, 18, 36, 37), (27, 24, 40, 41), (1, 13, 35, 28), (8, 7, 30, 32), (18, 14, 34, 36), (14, 5, 31, 34), (3, 23, 39, 29), (22, 1, 28, 38)])
_uv = me_cube_101.uv_layers.new(name='UVMap')
_uv.uv.foreach_set('vector', [0.625, 0.75, 0.625, 0.75, 0.625, 0.75, 0.625, 0.75, 0.625, 0.5, 0.375, 0.5, 0.375, 0.5, 0.625, 0.5, 0.625, 0.25, 0.625, 0.0, 0.625, 0.0, 0.625, 0.25, 0.625, 0.75, 0.625, 0.5, 0.625, 0.5, 0.625, 0.75, 0.125, 0.5, 0.375, 0.5, 0.375, 0.75, 0.125, 0.75, 0.625, 0.25, 0.625, 0.25, 0.625, 0.25, 0.625, 0.25, 0.375, 0.5, 0.625, 0.5, 0.625, 0.75, 0.375, 0.75, 0.375, 0.5, 0.625, 0.5, 0.625, 0.5, 0.375, 0.5, 0.625, 0.75, 0.375, 0.75, 0.375, 0.75, 0.625, 0.75, 0.375, 0.75, 0.375, 0.5, 0.375, 0.5, 0.375, 0.75, 0.375, 0.75, 0.625, 0.75, 0.625, 0.75, 0.375, 0.75, 0.375, 0.75, 0.625, 0.75, 0.625, 0.75, 0.375, 0.75, 0.625, 0.0, 0.375, 0.0, 0.375, 0.0, 0.625, 0.0, 0.125, 0.75, 0.375, 0.75, 0.375, 0.75, 0.125, 0.75, 0.375, 0.75, 0.625, 0.75, 0.625, 1.0, 0.375, 1.0, 0.125, 0.75, 0.375, 0.75, 0.375, 0.75, 0.125, 0.75, 0.625, 0.0, 0.375, 0.0, 0.375, 0.0, 0.625, 0.0, 0.625, 0.0, 0.625, 0.0, 0.625, 0.0, 0.625, 0.0, 0.375, 0.0, 0.625, 0.0, 0.625, 0.25, 0.375, 0.25, 0.125, 0.5, 0.125, 0.75, 0.125, 0.75, 0.125, 0.5, 0.625, 0.25, 0.375, 0.25, 0.375, 0.25, 0.625, 0.25, 0.375, 0.0, 0.625, 0.0, 0.625, 0.0, 0.375, 0.0, 0.375, 0.25, 0.625, 0.25, 0.625, 0.5, 0.375, 0.5, 0.375, 0.5, 0.125, 0.5, 0.125, 0.5, 0.375, 0.5, 0.625, 0.5, 0.625, 0.5, 0.625, 0.5, 0.625, 0.5, 0.375, 0.25, 0.625, 0.25, 0.625, 0.25, 0.375, 0.25, 0.875, 0.75, 0.875, 0.5, 0.875, 0.5, 0.875, 0.75, 0.625, 0.5, 0.625, 0.75, 0.625, 0.75, 0.625, 0.5, 0.625, 0.75, 0.875, 0.75, 0.875, 0.75, 0.625, 0.75, 0.625, 0.5, 0.875, 0.5, 0.875, 0.75, 0.625, 0.75, 0.625, 0.75, 0.875, 0.75, 0.875, 0.75, 0.625, 0.75, 0.875, 0.5, 0.625, 0.5, 0.625, 0.5, 0.875, 0.5, 0.625, 1.0, 0.625, 0.75, 0.625, 0.75, 0.625, 1.0, 0.625, 0.5, 0.625, 0.25, 0.625, 0.25, 0.625, 0.5, 0.625, 0.0, 0.625, 0.0, 0.625, 0.0, 0.625, 0.0, 0.625, 0.5, 0.625, 0.5, 0.625, 0.5, 0.625, 0.5, 0.625, 0.75, 0.625, 0.75, 0.625, 0.75, 0.625, 0.75, 0.625, 0.75, 0.625, 0.75, 0.625, 0.75, 0.625, 0.75, 0.625, 0.25, 0.625, 0.25, 0.625, 0.25, 0.625, 0.25, 0.625, 0.0, 0.625, 0.0, 0.625, 0.0, 0.625, 0.0])
me_cube_101.use_remesh_fix_poles = True
me_cube_101.use_remesh_preserve_attributes = False
me_cube_101.update()
me_cube_102 = bpy.data.meshes.new('Cube.102')
me_cube_102.from_pydata([(-1.0, -1.0, -1.0), (-1.0, -1.0, 1.0), (-1.0, 1.0, -1.0), (-1.0, 1.0, 1.0), (1.0, -1.0, -1.0), (1.0, -1.0, 1.0), (1.0, 1.0, -1.0), (1.0, 1.0, 1.0), (1.0, 0.9407, 0.9407), (1.0, 0.9407, -0.9407), (1.0, -0.9407, -0.9407), (1.0, -0.9407, 0.9407), (0.4427, 0.9407, 0.9407), (0.4427, 0.9407, -0.9407), (0.4427, -0.9407, -0.9407), (0.4427, -0.9407, 0.9407)], [], [(0, 1, 3, 2), (2, 3, 7, 6), (7, 5, 11, 8), (4, 5, 1, 0), (2, 6, 4, 0), (7, 3, 1, 5), (9, 8, 12, 13), (6, 7, 8, 9), (5, 4, 10, 11), (4, 6, 9, 10), (13, 12, 15, 14), (11, 10, 14, 15), (10, 9, 13, 14), (8, 11, 15, 12)])
_uv = me_cube_102.uv_layers.new(name='UVMap')
_uv.uv.foreach_set('vector', [0.375, 0.0, 0.625, 0.0, 0.625, 0.25, 0.375, 0.25, 0.375, 0.25, 0.625, 0.25, 0.625, 0.5, 0.375, 0.5, 0.625, 0.5, 0.625, 0.75, 0.625, 0.75, 0.625, 0.5, 0.375, 0.75, 0.625, 0.75, 0.625, 1.0, 0.375, 1.0, 0.125, 0.5, 0.375, 0.5, 0.375, 0.75, 0.125, 0.75, 0.625, 0.5, 0.875, 0.5, 0.875, 0.75, 0.625, 0.75, 0.375, 0.5, 0.625, 0.5, 0.625, 0.5, 0.375, 0.5, 0.375, 0.5, 0.625, 0.5, 0.625, 0.5, 0.375, 0.5, 0.625, 0.75, 0.375, 0.75, 0.375, 0.75, 0.625, 0.75, 0.375, 0.75, 0.375, 0.5, 0.375, 0.5, 0.375, 0.75, 0.375, 0.5, 0.625, 0.5, 0.625, 0.75, 0.375, 0.75, 0.625, 0.75, 0.375, 0.75, 0.375, 0.75, 0.625, 0.75, 0.375, 0.75, 0.375, 0.5, 0.375, 0.5, 0.375, 0.75, 0.625, 0.5, 0.625, 0.75, 0.625, 0.75, 0.625, 0.5])
me_cube_102.use_remesh_fix_poles = True
me_cube_102.use_remesh_preserve_attributes = False
me_cube_102.update()

# ---- objects
ob_cube_072 = bpy.data.objects.new('Cube.072', me_cube_087)
ob_cube_014 = bpy.data.objects.new('Cube.014', me_cube_095)
ob_cube = bpy.data.objects.new('Cube', me_cube_096)
ob_cube_002 = bpy.data.objects.new('Cube.002', me_cube_098)
ob_cylinder = bpy.data.objects.new('Cylinder', me_cylinder)
ob_cube_003 = bpy.data.objects.new('Cube.003', me_cube_100)
ob_cube_004 = bpy.data.objects.new('Cube.004', me_cube_101)
ob_cube_005 = bpy.data.objects.new('Cube.005', me_cube_102)
ob_sun = bpy.data.objects.new('Sun', light_sun)

# ---- transforms, parenting, visibility, modifiers, constraints
ob_cube_072.location = (1.121, 27.42, 0.833)
ob_cube_072.rotation_euler = (0.0, 0.4576, 0.0)
ob_cube_072.scale = (0.1478, 0.1478, 0.1478)
ob_cube_014.location = (0.3403, 7.984, 3.563)
ob_cube_014.rotation_euler = (0.0, -0.2244, 0.0)
ob_cube_014.scale = (0.1373, -3.113, -1.755)
ob_cube.location = (-0.1963, 29.63, 3.631)
ob_cube.scale = (0.2326, 0.3789, 0.3789)
ob_cube_002.location = (0.0, 7.779, 1.73)
ob_cube_002.scale = (0.2357, 0.2357, 1.07)
ob_cylinder.location = (0.0, 7.779, 0.0299)
ob_cylinder.rotation_euler = (0.0, -0.0, 0.5231)
ob_cylinder.scale = (0.7616, 0.7616, 0.08347)
ob_cube_003.location = (-0.205, 29.61, 5.062)
ob_cube_003.rotation_euler = (0.0, -0.2244, 0.0)
ob_cube_003.scale = (0.1373, -3.113, -1.755)
ob_cube_004.location = (0.0, 17.72, 3.306)
ob_cube_004.scale = (0.3811, 0.3811, 4.755)
ob_cube_005.location = (0.3403, 17.76, 9.157)
ob_cube_005.rotation_euler = (0.0, -0.9375, 0.0)
ob_cube_005.scale = (0.2436, -5.523, -3.113)
ob_sun.location = (0.0, -6.945, 4.322)
ob_sun.rotation_euler = (1.325, 0.1045, 0.1943)

# ---- collection membership
col_collection.objects.link(ob_cube_072)
col_collection.objects.link(ob_cube_014)
col_collection.objects.link(ob_cube)
col_collection.objects.link(ob_cube_002)
col_collection.objects.link(ob_cylinder)
col_collection.objects.link(ob_cube_003)
col_collection.objects.link(ob_cube_004)
col_collection.objects.link(ob_cube_005)
col_collection.objects.link(ob_sun)

# ---- scene / render settings (as saved in the file)
scene.frame_start = 1; scene.frame_end = 250; scene.frame_set(1)
scene.render.engine = 'BLENDER_EEVEE_NEXT'
scene.cycles.use_denoising = False
scene.cycles.samples = 128
scene.cycles.sampling_pattern = 'TABULATED_SOBOL'
scene.cycles.use_adaptive_sampling = False
scene.cycles.use_light_tree = False
scene.view_settings.view_transform = 'Filmic'
bpy.context.view_layer.update()

# ---- added for rendering (the .blend has no active camera): camera
cam_auto = bpy.data.cameras.new('AutoCamera')
cam_auto.lens = 50.0
cam_auto.sensor_width = 36.0
cam_auto.clip_end = 1000.0
ob_auto_camera = bpy.data.objects.new('AutoCamera', cam_auto)
scene.collection.objects.link(ob_auto_camera)
ob_auto_camera.location = (29.0668, -15.6726, 27.8544)
ob_auto_camera.rotation_euler = (1.09748, -7.21219e-08, 0.694738)
scene.camera = ob_auto_camera
bpy.context.view_layer.update()
